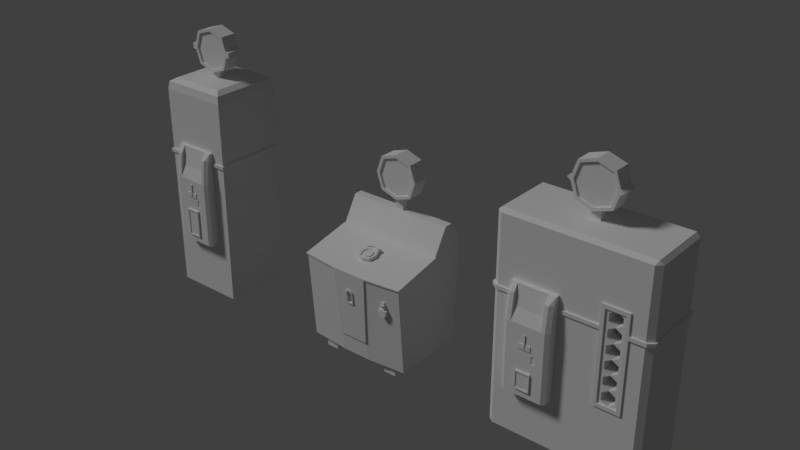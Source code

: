 # Source: Jugg.blend  (saved by Blender 2.77.0; exported with 4.5.12 LTS)
import bpy
from mathutils import Matrix  # noqa: F401  (used for matrix-valued properties, if any)

bpy.ops.wm.read_factory_settings(use_empty=True)
scene = bpy.context.scene
scene.name = 'Scene'

# ---- collections
col_collection_1 = bpy.data.collections.new('Collection 1'); scene.collection.children.link(col_collection_1)

# ---- materials (node trees are filled in below, after node groups)
mat_material = bpy.data.materials.new('Material')
mat_material.alpha_threshold = 0.0
mat_material.roughness = 0.5
mat_material.line_color = (0.0, 0.0, 0.0, 1.0)

# ---- material node trees

# ---- world
world_world = bpy.data.worlds.new('World'); scene.world = world_world
world_world.color = (0.05088, 0.05088, 0.05088)
world_world.use_sun_shadow = False
world_world.sun_shadow_jitter_overblur = 0.0
world_world.cycles.sampling_method = 'MANUAL'

# ---- lights
light_sun_003 = bpy.data.lights.new('Sun.003', 'SUN')
light_sun_003.transmission_factor = 0.0
light_sun_003.angle = 0.1993
light_sun_003.energy = 1.0
light_sun_003.shadow_buffer_clip_start = 0.5
light_sun_003.shadow_soft_size = 0.1
light_sun_003.shadow_cascade_max_distance = 1000.0

# ---- meshes
me_cube_010 = bpy.data.meshes.new('Cube.010')
me_cube_010.from_pydata([(0.7549, 0.4879, 1.173), (0.7549, 0.556, 1.173), (0.8299, 0.4879, 1.173), (0.8299, 0.556, 1.173), (0.8299, 0.556, 1.248), (-0.8451, 0.4879, 1.173), (-0.8451, 0.4879, 1.248), (-0.8451, 0.556, 1.173), (-0.8451, 0.556, 1.248), (-0.7701, 0.4879, 1.173), (-0.7701, 0.556, 1.173), (0.7549, 0.4879, 1.248), (0.7549, 0.556, 1.248), (0.8299, 0.4879, 1.248), (-0.7701, 0.556, 1.248), (-0.7701, 0.4879, 1.248), (0.7549, 0.4879, 1.448), (0.7549, 0.556, 1.448), (0.8299, 0.556, 1.448), (0.8299, 0.4879, 1.448), (-0.8451, 0.4879, 1.448), (-0.8451, 0.556, 1.448), (-0.7701, 0.556, 1.448), (-0.7701, 0.4879, 1.448), (0.7549, 0.4879, 1.523), (0.7549, 0.556, 1.523), (0.8299, 0.556, 1.523), (0.8299, 0.4879, 1.523), (-0.8451, 0.4879, 1.523), (-0.8451, 0.556, 1.523), (-0.7701, 0.556, 1.523), (-0.7701, 0.4879, 1.523), (0.7549, 0.4879, 1.623), (0.7549, 0.556, 1.623), (0.8299, 0.556, 1.665), (0.8299, 0.4879, 1.665), (-0.8451, 0.4879, 1.665), (-0.8451, 0.556, 1.665), (-0.7701, 0.556, 1.623), (-0.7701, 0.4879, 1.623), (0.7549, 0.556, 0.9733), (0.7549, 0.4879, 0.9733), (0.8299, 0.556, 0.9733), (0.8299, 0.4879, 0.9733), (-0.8451, 0.556, 0.9733), (-0.8451, 0.4879, 0.9733), (-0.7701, 0.556, 0.9733), (-0.7701, 0.4879, 0.9733), (0.7549, 0.556, 0.8983), (0.7549, 0.4879, 0.8983), (0.8299, 0.556, 0.8983), (0.8299, 0.4879, 0.8983), (-0.8451, 0.556, 0.8983), (-0.8451, 0.4879, 0.8983), (-0.7701, 0.556, 0.8983), (-0.7701, 0.4879, 0.8983), (0.7549, 0.556, 0.6983), (0.7549, 0.4879, 0.6983), (0.8299, 0.556, 0.6983), (0.8299, 0.4879, 0.6983), (-0.8451, 0.556, 0.6983), (-0.8451, 0.4879, 0.6983), (-0.7701, 0.556, 0.6983), (-0.7701, 0.4879, 0.6983), (0.7549, 0.556, 0.6233), (0.7549, 0.4879, 0.6233), (0.8299, 0.556, 0.6233), (0.8299, 0.4879, 0.6233), (-0.8451, 0.556, 0.6233), (-0.8451, 0.4879, 0.6233), (-0.7701, 0.556, 0.6233), (-0.7701, 0.4879, 0.6233), (0.7549, 0.556, 0.4233), (0.7549, 0.4879, 0.4233), (0.8299, 0.556, 0.4233), (0.8299, 0.4879, 0.4233), (-0.8451, 0.556, 0.4233), (-0.8451, 0.4879, 0.4233), (-0.7701, 0.556, 0.4233), (-0.7701, 0.4879, 0.4233), (0.7549, 0.556, 0.3483), (0.7549, 0.4879, 0.3483), (0.8299, 0.556, 0.3483), (0.8299, 0.4879, 0.3483), (-0.8451, 0.556, 0.3483), (-0.8451, 0.4879, 0.3483), (-0.7701, 0.556, 0.3483), (-0.7701, 0.4879, 0.3483), (0.7643, 0.4879, 0.9639), (-0.7795, 0.4879, 1.239), (-0.8357, 0.4879, 1.514), (-0.7795, 0.4879, 1.514), (0.7643, 0.4879, 1.183), (0.7643, 0.4879, 1.514), (-0.8357, 0.4879, 1.458), (0.8205, 0.4879, 1.514), (-0.007618, 0.4879, 1.673), (-0.007618, 0.556, 1.673), (-0.007618, 0.556, 1.723), (-0.007618, 0.4879, 1.723), (-0.8357, 0.4879, 1.183), (0.8205, 0.4879, 1.183), (0.8205, 0.4879, 1.239), (-0.7795, 0.4879, 1.183), (-0.8357, 0.4879, 1.239), (0.7643, 0.4879, 1.239), (0.8205, 0.4879, 1.458), (-0.7795, 0.4879, 1.458), (0.7643, 0.4879, 1.458), (-0.7701, 0.4879, 0.2458), (-0.7701, 0.556, 0.2458), (-0.8451, 0.556, 0.204), (-0.8451, 0.4879, 0.204), (0.8299, 0.4879, 0.204), (0.8299, 0.556, 0.204), (0.7549, 0.556, 0.2458), (0.7549, 0.4879, 0.2458), (-0.007618, 0.4879, 0.1958), (-0.007618, 0.556, 0.1958), (-0.007618, 0.556, 0.1458), (-0.007618, 0.4879, 0.1458), (0.8205, 0.4879, 0.9639), (-0.8357, 0.4879, 0.9639), (-0.7795, 0.4879, 0.9639), (0.7643, 0.4879, 0.9077), (0.8205, 0.4879, 0.9077), (-0.8357, 0.4879, 0.9077), (-0.7795, 0.4879, 0.9077), (0.7643, 0.4879, 0.6889), (0.8205, 0.4879, 0.6889), (-0.8357, 0.4879, 0.6889), (-0.7795, 0.4879, 0.6889), (0.7643, 0.4879, 0.6327), (0.8205, 0.4879, 0.6327), (-0.8357, 0.4879, 0.6327), (-0.7795, 0.4879, 0.6327), (0.7643, 0.4879, 0.4139), (0.8205, 0.4879, 0.4139), (-0.8357, 0.4879, 0.4139), (-0.7795, 0.4879, 0.4139), (0.7643, 0.4879, 0.3577), (0.8205, 0.4879, 0.3577), (-0.8357, 0.4879, 0.3577), (-0.7795, 0.4879, 0.3577), (-0.8357, 0.4261, 0.6889), (-0.7795, 0.4261, 0.6889), (0.7643, 0.4261, 0.6889), (0.8205, 0.4261, 0.6889), (-0.8357, 0.4261, 0.9077), (-0.8357, 0.4261, 0.9639), (-0.7795, 0.4261, 0.9639), (-0.7795, 0.4261, 0.9077), (0.8205, 0.4261, 0.9077), (0.8205, 0.4261, 0.9639), (0.7643, 0.4261, 1.458), (0.7643, 0.4261, 1.514), (0.7643, 0.4261, 0.9639), (0.7643, 0.4261, 0.9077), (-0.7795, 0.4261, 1.239), (-0.8357, 0.4261, 1.239), (-0.7795, 0.4261, 1.183), (0.8205, 0.4261, 1.239), (0.8205, 0.4261, 1.183), (0.7643, 0.4261, 1.183), (0.7643, 0.4261, 1.239), (0.8205, 0.4261, 1.514), (-0.7795, 0.4261, 1.514), (-0.8357, 0.4261, 1.514), (-0.7795, 0.4261, 1.458), (-0.8357, 0.4261, 1.458), (0.8205, 0.4261, 1.458), (-0.8357, 0.4261, 1.183), (0.7643, 0.4261, 0.6327), (0.8205, 0.4261, 0.6327), (-0.8357, 0.4261, 0.6327), (-0.7795, 0.4261, 0.6327), (0.7643, 0.4261, 0.4139), (0.8205, 0.4261, 0.4139), (-0.8357, 0.4261, 0.4139), (-0.7795, 0.4261, 0.4139), (0.7643, 0.4261, 0.3577), (0.8205, 0.4261, 0.3577), (-0.8357, 0.4261, 0.3577), (-0.7795, 0.4261, 0.3577), (0.02988, 0.4879, 1.448), (0.02988, 0.556, 1.448), (0.02988, 0.556, 1.523), (0.02988, 0.4879, 1.523), (0.02988, 0.556, 0.4233), (0.02988, 0.556, 0.8983), (0.02988, 0.556, 0.3483), (0.02988, 0.556, 0.6983), (0.02988, 0.556, 0.9733), (0.02988, 0.556, 1.248), (0.02988, 0.556, 0.6233), (0.02988, 0.556, 1.173), (0.02988, 0.4879, 0.6233), (0.02988, 0.4879, 1.173), (0.02988, 0.4879, 0.6983), (0.02988, 0.4879, 1.248), (0.02988, 0.4879, 0.8983), (0.02988, 0.4879, 0.3483), (0.02988, 0.4879, 0.4233), (0.02988, 0.4879, 0.9733), (-0.04512, 0.556, 0.4233), (-0.04512, 0.4879, 0.3483), (-0.04512, 0.556, 1.248), (-0.04512, 0.4879, 1.448), (-0.04512, 0.4879, 0.9733), (-0.04512, 0.556, 1.448), (-0.04512, 0.4879, 0.4233), (-0.04512, 0.4879, 0.6233), (-0.04512, 0.556, 0.9733), (-0.04512, 0.4879, 0.6983), (-0.04512, 0.4879, 1.173), (-0.04512, 0.556, 1.173), (-0.04512, 0.556, 0.8983), (-0.04512, 0.4879, 1.523), (-0.04512, 0.556, 0.3483), (-0.04512, 0.556, 0.6233), (-0.04512, 0.4879, 1.248), (-0.04512, 0.556, 1.523), (-0.04512, 0.556, 0.6983), (-0.04512, 0.4879, 0.8983), (-0.04512, 0.4879, 1.671), (0.02988, 0.4879, 1.671), (0.02988, 0.556, 1.671), (-0.04512, 0.556, 1.671), (-0.007619, 0.556, 1.448), (-0.007618, 0.4879, 1.523), (-0.007618, 0.556, 0.8983), (-0.007618, 0.556, 0.6983), (-0.007618, 0.556, 1.173), (-0.007618, 0.4879, 0.6233), (-0.007618, 0.4879, 1.248), (-0.007618, 0.4879, 0.3483), (-0.007618, 0.4879, 0.4233), (-0.007618, 0.556, 0.4233), (-0.007618, 0.556, 1.248), (-0.007618, 0.4879, 1.448), (-0.007618, 0.4879, 0.9733), (-0.007618, 0.556, 0.9733), (-0.007618, 0.4879, 0.6983), (-0.007618, 0.4879, 1.173), (-0.007618, 0.556, 0.3483), (-0.007618, 0.556, 0.6233), (-0.007618, 0.556, 1.523), (-0.007618, 0.4879, 0.8983), (0.02988, 0.4879, 0.1964), (0.02988, 0.556, 0.1964), (-0.04512, 0.556, 0.1964), (-0.04512, 0.4879, 0.1964), (0.4299, 0.556, 1.448), (0.4299, 0.4879, 1.523), (0.4299, 0.4879, 1.448), (0.4299, 0.556, 1.523), (0.4299, 0.556, 0.6233), (0.4299, 0.556, 0.4233), (0.4299, 0.556, 0.6983), (0.4299, 0.4879, 0.9733), (0.4299, 0.4879, 1.173), (0.4299, 0.556, 0.8983), (0.4299, 0.4879, 0.6983), (0.4299, 0.556, 0.3483), (0.4299, 0.4879, 0.4233), (0.4299, 0.4879, 1.248), (0.4299, 0.4879, 0.3483), (0.4299, 0.4879, 0.8983), (0.4299, 0.556, 0.9733), (0.4299, 0.4879, 0.6233), (0.4299, 0.556, 1.173), (0.4299, 0.556, 1.248), (0.3549, 0.4879, 1.448), (0.3549, 0.556, 1.523), (0.3549, 0.556, 1.448), (0.3549, 0.4879, 1.523), (0.3549, 0.556, 1.173), (0.3549, 0.4879, 0.4233), (0.3549, 0.556, 0.6983), (0.3549, 0.556, 0.6233), (0.3549, 0.556, 0.4233), (0.3549, 0.4879, 1.248), (0.3549, 0.4879, 1.173), (0.3549, 0.4879, 0.9733), (0.3549, 0.4879, 0.3483), (0.3549, 0.4879, 0.6983), (0.3549, 0.556, 0.3483), (0.3549, 0.556, 0.8983), (0.3549, 0.4879, 0.8983), (0.3549, 0.556, 0.9733), (0.3549, 0.4879, 0.6233), (0.3549, 0.556, 1.248), (-0.3701, 0.4879, 1.448), (-0.3701, 0.556, 1.523), (-0.3701, 0.556, 1.448), (-0.3701, 0.4879, 1.523), (-0.3701, 0.556, 0.6233), (-0.3701, 0.4879, 0.8983), (-0.3701, 0.556, 1.173), (-0.3701, 0.556, 0.6983), (-0.3701, 0.556, 0.8983), (-0.3701, 0.4879, 0.4233), (-0.3701, 0.556, 0.4233), (-0.3701, 0.4879, 0.9733), (-0.3701, 0.556, 1.248), (-0.3701, 0.4879, 0.6233), (-0.3701, 0.4879, 0.3483), (-0.3701, 0.556, 0.9733), (-0.3701, 0.4879, 0.6983), (-0.3701, 0.4879, 1.173), (-0.3701, 0.556, 0.3483), (-0.3701, 0.4879, 1.248), (-0.4451, 0.4879, 1.448), (-0.4451, 0.556, 1.523), (-0.4451, 0.556, 1.448), (-0.4451, 0.4879, 1.523), (-0.4451, 0.556, 0.6233), (-0.4451, 0.4879, 0.8983), (-0.4451, 0.556, 1.173), (-0.4451, 0.4879, 1.248), (-0.4451, 0.4879, 0.6233), (-0.4451, 0.556, 0.6983), (-0.4451, 0.4879, 0.3483), (-0.4451, 0.556, 0.8983), (-0.4451, 0.556, 1.248), (-0.4451, 0.556, 0.4233), (-0.4451, 0.4879, 0.9733), (-0.4451, 0.556, 0.9733), (-0.4451, 0.4879, 0.4233), (-0.4451, 0.4879, 0.6983), (-0.4451, 0.4879, 1.173), (-0.4451, 0.556, 0.3483), (-0.2652, -0.1145, 3.284), (0.2695, -0.1145, 3.284), (0.002121, -0.1145, 2.979), (0.002121, -0.1145, 3.589), (0.002121, 0.1145, 3.549), (-0.2291, -0.1145, 3.513), (-0.2652, 0.1145, 3.284), (-0.2291, -0.1145, 3.055), (0.002121, 0.1145, 3.589), (0.2695, 0.1145, 3.284), (0.002121, 0.1145, 2.979), (0.2334, -0.1145, 3.513), (0.002121, -0.1145, 3.549), (0.2334, -0.1145, 3.055), (-0.2652, 0.1145, 3.284), (-0.2652, -0.1145, 3.284), (-0.1984, -0.1145, 3.086), (-0.2291, 0.1145, 3.055), (-0.2291, 0.1145, 3.513), (0.002121, -0.1145, 3.02), (-0.1984, -0.1145, 3.483), (0.2334, 0.1145, 3.055), (0.2334, 0.1145, 3.513), (0.002121, 0.1145, 3.02), (0.2026, -0.1145, 3.483), (0.2026, -0.1145, 3.086), (-0.1984, 0.1145, 3.086), (-0.1984, 0.1145, 3.483), (0.2026, 0.1145, 3.086), (0.2026, 0.1145, 3.483), (0.002121, 0.08871, 3.549), (0.002121, -0.08871, 3.549), (-0.2652, 0.08871, 3.284), (0.2695, -0.08871, 3.284), (-0.2652, -0.08871, 3.284), (-0.1984, -0.08871, 3.086), (0.002121, -0.08871, 3.02), (-0.1984, -0.08871, 3.483), (0.2695, 0.08871, 3.284), (0.002121, 0.08871, 3.02), (0.2026, -0.08871, 3.483), (0.2026, -0.08871, 3.086), (-0.1984, 0.08871, 3.086), (-0.1984, 0.08871, 3.483), (0.2026, 0.08871, 3.086), (0.2026, 0.08871, 3.483), (-0.05788, -0.04, 2.831), (-0.05788, -0.04, 3.031), (-0.05788, 0.04, 2.831), (-0.05788, 0.04, 3.031), (0.06212, -0.04, 2.831), (0.06212, -0.04, 3.031), (0.06212, 0.04, 2.831), (0.06212, 0.04, 3.031), (0.2975, -0.1145, 3.245), (0.2965, -0.1145, 3.325), (0.2974, 0.1145, 3.245), (0.2965, 0.1145, 3.325), (0.3505, -0.1145, 3.285), (0.3505, 0.1145, 3.285), (-0.2933, 0.1145, 3.245), (-0.2923, 0.1145, 3.325), (-0.2931, -0.1145, 3.245), (-0.2923, -0.1145, 3.325), (-0.3462, 0.1145, 3.285), (-0.3462, -0.1145, 3.285), (-0.7262, -0.5828, 0.6846), (-0.7262, -0.5453, 1.959), (-0.7262, -0.2941, 0.6846), (-0.7262, -0.2941, 1.959), (-0.1262, -0.5828, 0.6846), (-0.1262, -0.5453, 1.959), (-0.1262, -0.2941, 0.6846), (-0.1262, -0.2941, 1.959), (-0.7262, -0.5087, 2.059), (-0.7262, -0.2941, 2.059), (-0.1262, -0.2941, 2.059), (-0.1262, -0.5087, 2.059), (-0.1762, -0.2941, 0.6846), (-0.1762, -0.5791, 1.959), (-0.1762, -0.6166, 0.6846), (-0.1762, -0.2941, 2.059), (-0.1762, -0.5087, 2.059), (-0.6762, -0.2941, 0.6846), (-0.6762, -0.5791, 1.959), (-0.6762, -0.5087, 2.059), (-0.6762, -0.6166, 0.6846), (-0.6762, -0.2941, 2.059), (-0.7262, -0.5828, 1.621), (-0.7262, -0.2941, 1.621), (-0.1262, -0.2941, 1.621), (-0.1262, -0.5828, 1.621), (-0.1762, -0.6166, 1.621), (-0.6762, -0.6166, 1.621), (-0.7262, -0.2941, 1.59), (-0.1262, -0.2941, 1.59), (-0.1262, -0.5828, 1.59), (-0.1762, -0.6166, 1.59), (-0.6762, -0.6166, 1.59), (-0.7262, -0.5828, 1.59), (-0.6262, -0.6166, 0.6846), (-0.6262, -0.2941, 2.059), (-0.6262, -0.2941, 0.6846), (-0.6262, -0.5791, 1.959), (-0.6262, -0.5087, 2.059), (-0.6262, -0.6166, 1.621), (-0.6262, -0.6166, 1.59), (-0.2262, -0.6166, 0.6846), (-0.2262, -0.2941, 2.059), (-0.2262, -0.6166, 1.621), (-0.2262, -0.6166, 1.59), (-0.2262, -0.2941, 0.6846), (-0.2262, -0.5791, 1.959), (-0.2262, -0.5087, 2.059), (-0.6262, -0.5562, 1.788), (-0.2262, -0.5562, 1.788), (-0.6262, -0.5964, 1.803), (-0.2262, -0.5962, 1.805), (-0.7262, -0.5641, 1.79), (-0.7262, -0.2941, 1.79), (-0.6762, -0.5978, 1.79), (-0.1262, -0.2941, 1.79), (-0.1262, -0.5641, 1.79), (-0.1762, -0.5978, 1.79), (-0.5262, -0.6404, 0.7772), (-0.5262, -0.6404, 1.027), (-0.5262, -0.588, 0.7772), (-0.5262, -0.588, 1.027), (-0.3262, -0.6404, 0.7772), (-0.3262, -0.6404, 1.027), (-0.3262, -0.588, 0.7772), (-0.3262, -0.588, 1.027), (-0.5104, -0.6404, 0.7973), (-0.5104, -0.6404, 1.007), (-0.3418, -0.6404, 1.007), (-0.3418, -0.6404, 0.7973), (-0.5104, -0.6298, 0.7973), (-0.5104, -0.6298, 1.007), (-0.3418, -0.6298, 1.007), (-0.3418, -0.6298, 0.7973), (-0.5062, -0.6281, 1.319), (-0.5062, -0.6281, 1.388), (-0.5062, -0.6143, 1.319), (-0.5062, -0.6143, 1.388), (-0.3462, -0.6281, 1.319), (-0.3462, -0.6281, 1.388), (-0.3462, -0.6143, 1.319), (-0.3462, -0.6143, 1.388), (-0.436, -0.6143, 1.388), (-0.4164, -0.6143, 1.388), (-0.4262, -0.6143, 1.319), (-0.4164, -0.6281, 1.388), (-0.436, -0.6281, 1.388), (-0.4262, -0.6281, 1.319), (-0.436, -0.6143, 1.512), (-0.4164, -0.6143, 1.512), (-0.4164, -0.6318, 1.512), (-0.436, -0.6318, 1.512), (-0.4164, -0.6356, 1.388), (-0.436, -0.6356, 1.388), (-0.4262, -0.6356, 1.319), (-0.2749, -0.6166, 1.253), (-0.3343, -0.6166, 1.253), (-0.3343, -0.6166, 1.164), (-0.2749, -0.6166, 1.164), (-0.2749, -0.6088, 1.253), (-0.3343, -0.6088, 1.253), (-0.3343, -0.6088, 1.164), (-0.2749, -0.6088, 1.164), (-0.4262, -0.5562, 1.788), (-0.4262, -0.5087, 2.059), (-0.4262, -0.2941, 2.059), (-0.4262, -0.6166, 1.621), (-0.4262, -0.6166, 1.59), (-0.2947, -0.6166, 1.269), (-0.3145, -0.6166, 1.269), (-0.2947, -0.6088, 1.269), (-0.3145, -0.6088, 1.269), (0.4308, -0.45, 0.9252), (0.699, -0.45, 0.9252), (0.567, -0.45, 1.125), (0.6536, -0.1577, 1.075), (0.6536, -0.45, 1.075), (0.6536, -0.1577, 0.9752), (0.6536, -0.45, 0.9752), (0.567, -0.1577, 0.9252), (0.567, -0.45, 0.9252), (0.4804, -0.1577, 0.9752), (0.4804, -0.45, 0.9752), (0.4804, -0.1577, 1.075), (0.4804, -0.45, 1.075), (0.699, -0.45, 1.025), (0.4308, -0.45, 1.125), (0.4308, -0.45, 1.325), (0.699, -0.45, 1.125), (0.567, -0.1577, 1.325), (0.6536, -0.1577, 1.275), (0.6536, -0.45, 1.275), (0.6536, -0.1577, 1.175), (0.6536, -0.45, 1.175), (0.567, -0.1577, 1.125), (0.4804, -0.1577, 1.175), (0.4804, -0.45, 1.175), (0.4804, -0.1577, 1.275), (0.4804, -0.45, 1.275), (0.699, -0.45, 1.225), (0.699, -0.45, 1.325), (0.699, -0.45, 1.525), (0.567, -0.45, 1.525), (0.6536, -0.1577, 1.475), (0.6536, -0.45, 1.475), (0.6536, -0.1577, 1.375), (0.6536, -0.45, 1.375), (0.567, -0.45, 1.325), (0.4804, -0.1577, 1.375), (0.4804, -0.45, 1.375), (0.4804, -0.1577, 1.475), (0.4804, -0.45, 1.475), (0.699, -0.45, 1.425), (0.4308, -0.45, 1.525), (0.4308, -0.45, 1.725), (0.567, -0.45, 1.725), (0.6536, -0.1577, 1.675), (0.6536, -0.45, 1.675), (0.6536, -0.1577, 1.575), (0.6536, -0.45, 1.575), (0.567, -0.1577, 1.525), (0.4804, -0.1577, 1.575), (0.4804, -0.45, 1.575), (0.4804, -0.1577, 1.675), (0.4804, -0.45, 1.675), (0.699, -0.45, 1.625), (0.699, -0.45, 1.725), (0.6536, -0.1577, 1.875), (0.6536, -0.45, 1.875), (0.6536, -0.1577, 1.775), (0.6536, -0.45, 1.775), (0.567, -0.1577, 1.725), (0.4804, -0.1577, 1.775), (0.4804, -0.45, 1.775), (0.4804, -0.1577, 1.875), (0.4804, -0.45, 1.875), (0.699, -0.45, 1.825), (0.4308, -0.45, 1.925), (0.4308, -0.45, 2.125), (0.699, -0.45, 1.925), (0.699, -0.45, 2.125), (0.567, -0.1577, 2.125), (0.567, -0.45, 2.125), (0.6536, -0.1577, 2.075), (0.6536, -0.45, 2.075), (0.6536, -0.1577, 1.975), (0.6536, -0.45, 1.975), (0.567, -0.1577, 1.925), (0.567, -0.45, 1.925), (0.4804, -0.1577, 1.975), (0.4804, -0.45, 1.975), (0.4804, -0.1577, 2.075), (0.4804, -0.45, 2.075), (0.699, -0.45, 2.025), (-1.0, 0.39, 2.8), (-1.0, 0.39, 0.0), (1.0, 0.39, 2.8), (1.0, 0.39, 0.0), (-1.0, -0.39, 0.0), (1.0, -0.39, 2.8), (-1.0, -0.39, 2.8), (1.0, -0.39, 0.0), (0.9263, 0.45, 2.8), (0.9263, 0.45, 0.0), (0.9263, -0.45, 2.8), (0.9263, -0.45, 0.0), (0.95, 0.4, 2.85), (0.95, -0.4, 2.85), (-0.9263, 0.45, 0.0), (-0.9263, -0.45, 2.8), (-0.95, 0.4, 2.85), (-0.95, -0.4, 2.85), (-0.9263, 0.45, 2.8), (-0.9263, -0.45, 0.0), (1.0, 0.39, 1.85), (-1.0, 0.39, 1.85), (-1.0, -0.39, 1.85), (1.0, -0.39, 1.85), (0.9263, -0.45, 1.85), (0.9263, 0.45, 1.85), (-0.9263, 0.45, 1.85), (-0.9263, -0.45, 1.85), (1.0, 0.39, 1.898), (-1.0, 0.39, 1.898), (-1.0, -0.39, 1.898), (1.0, -0.39, 1.898), (0.9263, -0.45, 1.898), (0.9263, 0.45, 1.898), (-0.9263, 0.45, 1.898), (-0.9263, -0.45, 1.898), (1.025, 0.4095, 1.898), (1.025, 0.4095, 1.85), (-1.026, 0.4095, 1.898), (-1.026, 0.4095, 1.85), (-1.026, -0.4095, 1.898), (-1.026, -0.4095, 1.85), (1.025, -0.4095, 1.898), (1.025, -0.4095, 1.85), (0.9486, -0.4725, 1.898), (0.9486, -0.4725, 1.85), (0.9486, 0.4725, 1.898), (0.9486, 0.4725, 1.85), (-0.9431, 0.4725, 1.898), (-0.9431, 0.4725, 1.85), (-0.9431, -0.4725, 1.898), (-0.9431, -0.4725, 1.85), (0.6887, -0.45, 0.0), (0.6887, 0.4725, 1.898), (0.6887, 0.45, 1.898), (0.6887, -0.4725, 2.125), (0.6887, 0.45, 0.0), (0.6887, -0.45, 2.8), (0.6887, 0.45, 2.8), (0.6887, 0.4, 2.85), (0.6887, 0.45, 1.85), (0.6887, -0.4, 2.85), (0.6887, 0.4725, 1.85), (0.4387, 0.4725, 1.898), (0.4387, 0.45, 1.898), (0.4387, -0.45, 0.0), (0.4387, 0.45, 0.0), (0.4387, 0.45, 2.8), (0.4387, -0.45, 2.8), (0.4387, -0.4725, 2.125), (0.4387, 0.4, 2.85), (0.4387, 0.45, 1.85), (0.4387, -0.4, 2.85), (0.4387, 0.4725, 1.85), (0.3887, 0.45, 0.0), (0.3887, -0.45, 2.8), (0.3769, 0.4, 2.85), (0.3888, -0.4, 2.85), (0.3887, 0.45, 1.85), (0.3887, 0.45, 1.898), (0.3803, 0.4725, 1.85), (0.3803, 0.4725, 1.898), (0.3887, -0.45, 1.85), (0.3887, -0.45, 0.0), (0.3887, 0.45, 2.8), (0.3888, -0.4725, 1.85), (0.3888, -0.4725, 1.898), (0.3887, -0.45, 1.898), (0.7387, 0.45, 2.8), (0.7387, -0.45, 0.0), (0.7387, -0.45, 1.85), (0.7387, -0.45, 1.898), (0.7387, -0.4725, 1.85), (0.7387, -0.4725, 1.898), (0.7499, 0.4725, 1.898), (0.7387, 0.45, 1.898), (0.7387, 0.45, 0.0), (0.7387, -0.45, 2.8), (0.7506, 0.4, 2.85), (0.7387, 0.45, 1.85), (0.7387, -0.4, 2.85), (0.7499, 0.4725, 1.85), (1.0, 0.39, 0.925), (-1.0, 0.39, 0.925), (-1.0, -0.39, 0.925), (1.0, -0.39, 0.925), (0.9263, -0.45, 0.925), (0.9263, 0.45, 0.925), (-0.9263, 0.45, 0.925), (-0.9263, -0.45, 0.925), (0.6887, 0.45, 0.925), (0.4387, 0.45, 0.925), (0.3887, -0.45, 0.925), (0.3887, 0.45, 0.925), (0.7387, 0.45, 0.925), (0.7387, -0.45, 0.925), (1.0, 0.39, 0.875), (-1.0, 0.39, 0.875), (-1.0, -0.39, 0.875), (1.0, -0.39, 0.875), (0.9263, -0.45, 0.875), (0.9263, 0.45, 0.875), (-0.9263, 0.45, 0.875), (-0.9263, -0.45, 0.875), (0.3887, -0.45, 0.875), (0.3887, 0.45, 0.875), (0.7387, 0.45, 0.875), (0.7387, -0.45, 0.875), (0.6887, -0.45, 0.875), (0.6887, 0.45, 0.875), (0.4387, -0.45, 0.875), (0.4387, 0.45, 0.875), (1.0, 0.39, 2.125), (-1.0, 0.39, 2.125), (-1.0, -0.39, 2.125), (1.0, -0.39, 2.125), (0.9263, -0.45, 2.125), (0.9263, 0.45, 2.125), (-0.9263, 0.45, 2.125), (-0.9263, -0.45, 2.125), (0.6887, 0.45, 2.125), (0.4387, 0.45, 2.125), (0.3887, -0.45, 2.125), (0.3887, 0.45, 2.125), (0.7387, 0.45, 2.125), (0.7387, -0.45, 2.125), (0.6887, 0.45, 2.175), (0.6887, -0.45, 2.175), (0.4387, 0.45, 2.175), (0.4387, -0.45, 2.175), (1.0, 0.39, 2.175), (-1.0, 0.39, 2.175), (-1.0, -0.39, 2.175), (1.0, -0.39, 2.175), (0.9263, -0.45, 2.175), (0.9263, 0.45, 2.175), (-0.9263, 0.45, 2.175), (-0.9263, -0.45, 2.175), (0.3887, -0.45, 2.175), (0.3887, 0.45, 2.175), (0.7387, 0.45, 2.175), (0.7387, -0.45, 2.175), (0.6887, -0.4725, 0.875), (0.6887, -0.4725, 0.925), (0.4387, -0.4725, 0.875), (0.4387, -0.4725, 0.925), (0.3887, -0.4725, 0.925), (0.7387, -0.4725, 0.925), (0.3887, -0.4725, 0.875), (0.7387, -0.4725, 0.875), (0.3887, -0.4725, 2.175), (0.3887, -0.4725, 2.125), (0.7387, -0.4725, 2.175), (0.7387, -0.4725, 2.125), (0.6887, -0.4725, 2.175), (0.4387, -0.4725, 2.175), (0.6887, -0.1225, 2.125), (0.4387, -0.1225, 2.125), (0.6887, -0.1225, 0.925), (0.4387, -0.1225, 0.925)], [], [(41, 259, 267, 49), (12, 4, 3, 1), (4, 13, 2, 3), (73, 81, 140, 136), (3, 2, 43, 42), (6, 8, 7, 5), (8, 14, 10, 7), (49, 267, 261, 48), (15, 6, 104, 89), (7, 10, 46, 44), (14, 8, 21, 22), (6, 15, 23, 20), (239, 229, 217, 207), (19, 18, 26, 27), (11, 13, 19, 16), (4, 12, 17, 18), (15, 14, 22, 23), (8, 6, 20, 21), (13, 4, 18, 19), (12, 11, 16, 17), (29, 28, 36, 37), (31, 30, 38, 39), (28, 20, 94, 90), (22, 21, 29, 30), (9, 15, 89, 103), (18, 17, 25, 26), (11, 265, 260, 0), (21, 20, 28, 29), (38, 37, 98, 97), (36, 39, 96, 99), (27, 26, 34, 35), (25, 24, 32, 33), (28, 31, 39, 36), (30, 29, 37, 38), (24, 27, 35, 32), (26, 25, 33, 34), (40, 42, 50, 48), (71, 63, 131, 135), (10, 9, 47, 46), (5, 7, 44, 45), (2, 0, 41, 43), (1, 3, 42, 40), (9, 5, 45, 47), (0, 1, 40, 41), (52, 54, 62, 60), (55, 53, 61, 63), (1, 270, 271, 12), (45, 44, 52, 53), (42, 43, 51, 50), (0, 260, 270, 1), (59, 57, 128, 129), (44, 46, 54, 52), (58, 59, 67, 66), (61, 60, 68, 69), (51, 49, 57, 59), (48, 50, 58, 56), (54, 55, 63, 62), (53, 52, 60, 61), (50, 51, 59, 58), (49, 48, 56, 57), (69, 68, 76, 77), (70, 71, 79, 78), (12, 271, 265, 11), (23, 31, 91, 107), (60, 62, 70, 68), (13, 11, 105, 102), (56, 58, 66, 64), (228, 209, 221, 246), (57, 65, 132, 128), (76, 78, 86, 84), (66, 67, 75, 74), (65, 64, 72, 73), (71, 69, 77, 79), (68, 70, 78, 76), (67, 65, 73, 75), (64, 66, 74, 72), (124, 125, 152, 157), (91, 90, 167, 166), (72, 74, 82, 80), (187, 186, 226, 225), (77, 76, 84, 85), (74, 75, 83, 82), (230, 231, 222, 216), (47, 45, 122, 123), (130, 134, 174, 144), (126, 127, 151, 148), (134, 135, 175, 174), (88, 124, 157, 156), (132, 133, 173, 172), (138, 142, 182, 178), (40, 268, 259, 41), (48, 261, 268, 40), (57, 262, 269, 65), (64, 256, 258, 56), (56, 258, 262, 57), (65, 269, 256, 64), (72, 257, 264, 73), (73, 264, 266, 81), (78, 325, 331, 86), (81, 266, 263, 80), (32, 35, 99, 96), (34, 33, 97, 98), (39, 38, 97, 96), (37, 36, 99, 98), (35, 34, 98, 99), (33, 32, 96, 97), (82, 83, 113, 114), (104, 100, 171, 159), (81, 80, 115, 116), (115, 114, 119, 118), (113, 116, 117, 120), (85, 84, 111, 112), (86, 87, 109, 110), (83, 81, 116, 113), (80, 82, 114, 115), (87, 85, 112, 109), (84, 86, 110, 111), (109, 112, 120, 117), (111, 110, 118, 119), (116, 115, 118, 117), (114, 113, 120, 119), (112, 111, 119, 120), (110, 109, 117, 118), (93, 108, 154, 155), (53, 55, 127, 126), (83, 75, 137, 141), (41, 49, 124, 88), (65, 67, 133, 132), (51, 43, 121, 125), (63, 61, 130, 131), (0, 2, 101, 92), (27, 24, 93, 95), (16, 19, 106, 108), (75, 73, 136, 137), (6, 5, 100, 104), (87, 79, 139, 143), (77, 85, 142, 138), (55, 47, 123, 127), (69, 71, 135, 134), (11, 0, 92, 105), (81, 83, 141, 140), (43, 41, 88, 121), (31, 28, 90, 91), (61, 69, 134, 130), (20, 23, 107, 94), (79, 77, 138, 139), (45, 53, 126, 122), (67, 59, 129, 133), (19, 27, 95, 106), (2, 13, 102, 101), (49, 51, 125, 124), (5, 9, 103, 100), (24, 16, 108, 93), (85, 87, 143, 142), (133, 129, 147, 173), (123, 122, 149, 150), (128, 132, 172, 146), (92, 101, 162, 163), (121, 88, 156, 153), (135, 131, 145, 175), (107, 91, 166, 168), (89, 104, 159, 158), (137, 136, 176, 177), (103, 89, 158, 160), (139, 138, 178, 179), (94, 107, 168, 169), (101, 102, 161, 162), (102, 105, 164, 161), (131, 130, 144, 145), (140, 141, 181, 180), (106, 95, 165, 170), (105, 92, 163, 164), (129, 128, 146, 147), (142, 143, 183, 182), (90, 94, 169, 167), (95, 93, 155, 165), (122, 126, 148, 149), (136, 140, 180, 176), (100, 103, 160, 171), (127, 123, 150, 151), (141, 137, 177, 181), (108, 106, 170, 154), (125, 121, 153, 152), (143, 139, 179, 183), (272, 184, 185, 274), (273, 186, 187, 275), (274, 185, 186, 273), (272, 275, 187, 184), (240, 243, 214, 208), (238, 232, 215, 206), (241, 230, 216, 212), (190, 188, 280, 286), (231, 245, 219, 222), (243, 234, 220, 214), (216, 222, 213, 223), (247, 240, 208, 223), (235, 236, 210, 205), (200, 198, 191, 189), (242, 247, 223, 213), (244, 190, 249, 118), (237, 245, 194, 188), (219, 204, 210, 211), (233, 242, 213, 211), (196, 202, 188, 194), (233, 236, 202, 196), (313, 314, 22, 30), (212, 216, 300, 307), (222, 219, 296, 299), (216, 223, 297, 300), (205, 210, 301, 306), (219, 211, 305, 296), (215, 214, 309, 298), (211, 213, 308, 305), (210, 204, 302, 301), (315, 313, 30, 31), (206, 215, 298, 304), (214, 220, 311, 309), (223, 208, 303, 297), (220, 206, 304, 311), (218, 205, 306, 310), (314, 312, 23, 22), (213, 222, 299, 308), (312, 315, 31, 23), (208, 212, 307, 303), (244, 237, 188, 190), (234, 239, 207, 220), (184, 199, 193, 185), (220, 207, 209, 206), (228, 238, 206, 209), (197, 203, 192, 195), (215, 212, 208, 214), (232, 241, 212, 215), (186, 246, 97, 226), (229, 187, 225, 96), (221, 217, 224, 227), (246, 221, 227, 97), (217, 229, 96, 224), (195, 192, 241, 232), (185, 193, 238, 228), (199, 184, 239, 234), (218, 204, 237, 244), (211, 210, 236, 233), (196, 198, 242, 233), (204, 219, 245, 237), (235, 205, 251, 117), (198, 200, 247, 242), (201, 202, 236, 235), (200, 203, 240, 247), (197, 199, 234, 243), (191, 194, 245, 231), (192, 189, 230, 241), (193, 195, 232, 238), (203, 197, 243, 240), (189, 191, 231, 230), (185, 228, 246, 186), (184, 187, 229, 239), (201, 235, 117, 248), (190, 201, 248, 249), (218, 244, 118, 250), (205, 218, 250, 251), (16, 24, 253, 254), (17, 252, 255, 25), (25, 255, 253, 24), (16, 254, 252, 17), (269, 262, 285, 290), (260, 265, 281, 282), (271, 270, 276, 291), (268, 261, 287, 289), (258, 256, 279, 278), (266, 264, 277, 284), (267, 259, 283, 288), (263, 257, 72, 80), (254, 253, 275, 272), (252, 274, 273, 255), (207, 217, 295, 292), (279, 290, 196, 194), (286, 284, 201, 190), (288, 283, 203, 200), (276, 282, 197, 195), (289, 287, 189, 192), (283, 289, 192, 203), (285, 278, 191, 198), (282, 281, 199, 197), (291, 276, 195, 193), (278, 279, 194, 191), (284, 277, 202, 201), (281, 291, 193, 199), (290, 285, 198, 196), (277, 280, 188, 202), (287, 288, 200, 189), (286, 280, 257, 263), (209, 207, 292, 294), (217, 221, 293, 295), (221, 209, 294, 293), (292, 295, 315, 312), (299, 296, 316, 321), (306, 301, 328, 322), (310, 302, 204, 218), (297, 303, 326, 317), (303, 309, 330, 326), (317, 329, 308, 297), (304, 298, 318, 324), (307, 300, 323, 327), (301, 305, 320, 328), (264, 269, 290, 277), (305, 308, 329, 320), (309, 311, 319, 330), (262, 267, 288, 285), (282, 283, 259, 260), (265, 254, 272, 281), (293, 294, 314, 313), (317, 326, 47, 55), (329, 321, 62, 63), (324, 318, 10, 14), (323, 317, 55, 54), (320, 329, 63, 71), (331, 325, 302, 310), (319, 324, 14, 15), (321, 316, 70, 62), (318, 330, 9, 10), (331, 322, 87, 86), (326, 327, 46, 47), (327, 323, 54, 46), (316, 320, 71, 70), (330, 319, 15, 9), (322, 328, 79, 87), (328, 325, 78, 79), (311, 292, 312, 319), (296, 302, 325, 316), (321, 323, 300, 299), (298, 307, 327, 318), (294, 304, 324, 314), (252, 271, 291, 274), (270, 268, 289, 276), (278, 287, 261, 258), (256, 257, 280, 279), (279, 280, 277, 290), (257, 256, 269, 264), (258, 261, 267, 262), (285, 288, 287, 278), (276, 289, 283, 282), (259, 268, 270, 260), (265, 271, 252, 254), (272, 274, 291, 281), (311, 304, 294, 292), (303, 307, 298, 309), (308, 299, 300, 297), (301, 302, 296, 305), (320, 316, 325, 328), (317, 323, 321, 329), (330, 318, 327, 326), (312, 314, 324, 319), (255, 273, 275, 253), (293, 313, 315, 295), (266, 284, 286, 263), (306, 322, 331, 310), (340, 354, 361, 336), (342, 349, 358, 355), (350, 340, 336, 359), (339, 334, 351, 348), (335, 337, 352, 344), (334, 339, 349, 342), (334, 342, 353, 345), (337, 395, 347, 352), (335, 343, 354, 340), (335, 340, 350, 337), (334, 345, 357, 351), (354, 389, 341, 361), (333, 387, 343, 356), (343, 335, 344, 356), (341, 388, 353, 360), (353, 342, 355, 360), (345, 386, 333, 357), (349, 392, 346, 358), (344, 352, 369, 363), (358, 346, 364, 374), (348, 351, 368, 367), (360, 355, 371, 376), (341, 360, 376, 370), (333, 356, 372, 365), (357, 333, 365, 373), (336, 361, 377, 362), (356, 344, 363, 372), (361, 341, 370, 377), (359, 336, 362, 375), (347, 348, 367, 366), (355, 358, 374, 371), (346, 359, 375, 364), (351, 357, 373, 368), (352, 347, 366, 369), (368, 373, 365, 372, 363, 369, 366, 367), (374, 364, 375, 362, 377, 370, 376, 371), (379, 381, 380, 378), (381, 385, 384, 380), (385, 383, 382, 384), (383, 379, 378, 382), (396, 393, 338), (390, 387, 333), (390, 391, 389, 387), (387, 389, 354, 343), (386, 388, 391, 390), (341, 391, 388), (386, 345, 353, 388), (396, 397, 395, 393), (390, 333, 386), (391, 341, 389), (332, 397, 394), (396, 338, 392), (397, 332, 395), (346, 393, 350, 359), (393, 395, 337, 350), (347, 394, 339, 348), (394, 392, 349, 339), (392, 394, 397, 396), (431, 426, 400, 398), (417, 419, 407, 406), (427, 428, 402, 404), (430, 431, 398, 418), (412, 410, 404, 402), (401, 399, 406, 407), (411, 403, 409, 414), (403, 405, 408, 409), (444, 411, 414, 445), (439, 443, 410, 412), (428, 429, 412, 402), (409, 408, 413, 414), (398, 400, 415, 418), (399, 416, 417, 406), (438, 430, 418, 432), (436, 433, 419, 417), (435, 416, 452, 448), (454, 455, 424, 423), (452, 450, 420, 425), (453, 454, 423, 422), (450, 451, 421, 420), (437, 425, 430, 438), (423, 424, 429, 428), (425, 420, 431, 430), (422, 423, 428, 427), (420, 421, 426, 431), (504, 437, 438, 505), (502, 503, 433, 436), (442, 493, 496, 495, 438, 432, 439), (418, 415, 434, 432), (416, 435, 436, 417), (429, 442, 439, 412), (414, 413, 440, 445), (411, 444, 449, 455), (424, 441, 442, 429), (432, 434, 443, 439), (502, 436, 446, 501), (501, 504, 441, 447), (437, 446, 448), (444, 445, 447, 449), (399, 401, 451, 450), (448, 446, 436, 435), (449, 447, 441), (416, 399, 450, 452), (405, 403, 454, 453), (403, 411, 455, 454), (457, 459, 458, 456), (448, 452, 425, 437), (455, 449, 441, 424), (464, 467, 471, 468), (463, 461, 460, 462), (457, 456, 464, 465), (456, 458, 462, 460), (461, 463, 459, 457), (456, 460, 467, 464), (461, 457, 465, 466), (460, 461, 466, 467), (470, 469, 468, 471), (467, 466, 470, 471), (466, 465, 469, 470), (465, 464, 468, 469), (473, 475, 474, 472), (477, 479, 481, 483), (479, 477, 476, 478), (484, 473, 472, 485), (485, 482, 478, 476), (484, 480, 475, 473), (472, 474, 482, 485), (477, 483, 485, 476), (483, 488, 490), (488, 487, 486, 489), (483, 481, 487, 488), (480, 484, 489, 486), (491, 490, 488, 489), (490, 491, 492), (485, 483, 490, 492), (489, 484, 491), (484, 485, 492, 491), (505, 506, 493, 442), (438, 495, 494), (500, 497, 508), (507, 494, 498, 509), (496, 493, 497, 500), (494, 495, 499, 498), (495, 496, 500, 499), (493, 506, 508, 497), (506, 507, 509, 508), (499, 509, 498), (499, 500, 508, 509), (438, 494, 507, 505), (505, 507, 506), (446, 437, 504, 501), (445, 502, 501, 447), (445, 440, 503, 502), (441, 504, 505, 442), (530, 532, 512, 531), (528, 530, 531, 529), (512, 534, 524), (535, 527, 545, 536), (532, 513, 514, 512), (513, 515, 516, 514), (515, 517, 518, 516), (517, 519, 520, 518), (519, 521, 522, 520), (521, 532, 512, 522), (533, 535, 536, 534), (532, 533, 534, 512), (527, 528, 529, 545), (518, 520, 510), (514, 516, 523, 526), (512, 514, 526), (522, 512, 524), (516, 518, 511), (511, 523, 516), (524, 510, 520, 522), (529, 531, 537, 538), (545, 529, 538), (536, 545, 525), (531, 512, 526), (526, 537, 531), (525, 524, 534, 536), (556, 558, 540, 557), (554, 556, 557, 555), (540, 560, 551), (561, 569, 553, 562), (558, 541, 542, 540), (541, 543, 544, 542), (543, 527, 545, 544), (527, 546, 547, 545), (546, 548, 549, 547), (548, 558, 540, 549), (559, 561, 562, 560), (558, 559, 560, 540), (569, 554, 555, 553), (545, 547, 525), (542, 544, 550, 539), (540, 542, 539), (549, 540, 551), (544, 545, 538), (538, 550, 544), (551, 525, 547, 549), (555, 557, 563, 564), (553, 555, 564), (562, 553, 552), (557, 540, 539), (539, 563, 557), (552, 551, 560, 562), (583, 585, 586, 584), (581, 583, 584, 582), (586, 588, 575), (589, 579, 580, 590), (585, 565, 566, 586), (565, 567, 568, 566), (567, 569, 553, 568), (569, 570, 571, 553), (570, 572, 573, 571), (572, 585, 586, 573), (587, 589, 590, 588), (585, 587, 588, 586), (579, 581, 582, 580), (553, 571, 552), (566, 568, 574, 577), (586, 566, 577), (573, 586, 575), (568, 553, 564), (564, 574, 568), (575, 552, 571, 573), (582, 584, 591, 578), (580, 582, 578), (590, 580, 576), (584, 586, 577), (577, 591, 584), (576, 575, 588, 590), (609, 608, 592, 598), (710, 709, 593, 596), (708, 711, 599, 595), (597, 594, 604, 605), (711, 712, 603, 599), (594, 600, 604), (717, 723, 658, 666), (742, 747, 600, 594), (689, 692, 653, 649), (692, 690, 651, 653), (690, 680, 650, 651), (719, 720, 644, 681), (602, 597, 605), (744, 749, 607, 598), (598, 607, 609), (709, 714, 606, 593), (608, 610, 592), (621, 626, 640, 630), (696, 701, 619, 614), (615, 612, 629, 635), (694, 699, 617, 612), (759, 707, 682, 684), (616, 615, 635, 637), (671, 656, 655, 673), (691, 652, 654, 693), (726, 725, 621, 622), (724, 727, 623, 620), (727, 728, 624, 623), (735, 733, 656, 671), (725, 730, 626, 621), (623, 624, 636, 634), (612, 617, 639, 629), (630, 640, 641, 631), (685, 647, 684), (673, 655, 665, 672), (634, 636, 637, 635), (628, 634, 635, 629), (632, 630, 631, 633), (633, 643, 642, 632), (629, 639, 638, 628), (613, 614, 633, 631), (627, 622, 632, 642), (618, 613, 631, 641), (625, 620, 628, 638), (614, 619, 643, 633), (622, 621, 630, 632), (620, 623, 634, 628), (665, 663, 670, 672), (651, 650, 659, 662), (654, 652, 663, 665), (752, 680, 600, 747), (618, 670, 705, 700), (653, 651, 662, 664), (721, 702, 706, 718), (686, 687, 625, 638), (739, 649, 660, 741), (693, 686, 638, 639), (706, 691, 617, 699), (649, 653, 664, 660), (684, 682, 616, 637), (677, 678, 642, 643), (704, 674, 619, 701), (667, 669, 609, 607), (740, 659, 650, 738), (668, 676, 610, 608), (669, 668, 608, 609), (678, 679, 627, 642), (750, 667, 607, 749), (655, 656, 646, 645), (665, 655, 645, 654), (703, 663, 652, 702), (616, 682, 707, 698), (672, 670, 618, 641), (741, 660, 667, 750), (647, 755, 759, 684), (664, 662, 668, 669), (662, 659, 676, 668), (660, 664, 669, 667), (661, 678, 677), (619, 674, 677, 643), (640, 673, 672, 641), (730, 735, 671, 626), (626, 671, 673, 640), (714, 717, 666, 606), (702, 652, 691, 706), (654, 645, 686, 693), (645, 646, 687, 686), (738, 650, 680, 752), (636, 685, 684, 637), (728, 737, 683, 624), (617, 691, 693, 639), (624, 683, 685, 636), (712, 719, 681, 603), (604, 600, 680, 690), (605, 604, 690, 692), (602, 605, 692, 689), (737, 753, 764, 765), (723, 703, 702, 721), (716, 704, 701, 715), (718, 706, 699, 713), (708, 713, 699, 694), (710, 715, 701, 696), (613, 618, 700, 695), (670, 663, 703, 705), (615, 616, 698, 697), (612, 615, 697, 694), (614, 613, 695, 696), (596, 611, 715, 710), (595, 601, 713, 708), (644, 720, 722, 657), (688, 718, 713, 601), (675, 716, 715, 611), (658, 723, 721, 648), (657, 722, 716, 675), (698, 707, 719, 712), (700, 705, 717, 714), (648, 721, 718, 688), (695, 700, 714, 709), (753, 739, 766, 764), (705, 703, 723, 717), (697, 698, 712, 711), (694, 697, 711, 708), (696, 695, 709, 710), (746, 753, 737, 728), (646, 732, 736, 687), (748, 751, 735, 730), (679, 734, 731, 627), (656, 733, 732, 646), (704, 758, 677, 674), (687, 736, 729, 625), (743, 748, 730, 725), (751, 740, 733, 735), (745, 746, 728, 727), (742, 745, 727, 724), (744, 743, 725, 726), (622, 627, 731, 726), (620, 625, 729, 724), (598, 592, 743, 744), (594, 597, 745, 742), (597, 602, 746, 745), (676, 659, 740, 751), (689, 649, 739, 753), (592, 610, 748, 743), (610, 676, 751, 748), (602, 689, 753, 746), (732, 738, 752, 736), (756, 722, 720, 754), (734, 750, 749, 731), (733, 740, 738, 732), (755, 757, 756, 754), (736, 752, 747, 729), (726, 731, 749, 744), (724, 729, 747, 742), (756, 757, 758, 760), (759, 755, 754, 761), (764, 766, 647, 765), (661, 767, 762, 763), (719, 707, 759, 761), (720, 719, 761, 754), (737, 765, 685, 683), (685, 765, 647), (767, 766, 739, 741), (766, 767, 661, 647), (750, 734, 763, 762), (716, 722, 756, 760), (741, 750, 762, 767), (661, 763, 678), (677, 758, 757, 661), (704, 716, 760, 758), (679, 678, 763, 734), (757, 755, 770, 771), (647, 661, 769, 768), (770, 768, 769, 771), (755, 647, 768, 770), (661, 757, 771, 769)])
me_cube_010.materials.append(mat_material)
me_cube_010.use_remesh_preserve_volume = False
me_cube_010.use_remesh_preserve_attributes = False
me_cube_010.use_mirror_vertex_groups = False
me_cube_010.update()
me_cube_002 = bpy.data.meshes.new('Cube.002')
me_cube_002.from_pydata([(0.2692, 0.2349, 2.361), (0.001855, 0.2349, 2.056), (0.001855, 0.2349, 2.667), (0.001855, 0.4638, 2.626), (-0.2294, 0.2349, 2.59), (-0.2294, 0.2349, 2.132), (0.001855, 0.4638, 2.667), (0.2692, 0.4638, 2.361), (0.001855, 0.4638, 2.056), (0.2331, 0.2349, 2.59), (0.001855, 0.2349, 2.626), (0.2331, 0.2349, 2.132), (-0.2655, 0.4638, 2.361), (-0.2655, 0.2349, 2.361), (-0.1987, 0.2349, 2.163), (-0.2294, 0.4638, 2.132), (-0.2294, 0.4638, 2.59), (0.001855, 0.2349, 2.097), (-0.1987, 0.2349, 2.56), (0.2331, 0.4638, 2.132), (0.2331, 0.4638, 2.59), (0.001855, 0.4638, 2.097), (0.2024, 0.2349, 2.56), (0.2024, 0.2349, 2.163), (-0.1987, 0.4638, 2.163), (-0.1987, 0.4638, 2.56), (0.2024, 0.4638, 2.163), (0.2024, 0.4638, 2.56), (0.001855, 0.2606, 2.626), (0.2692, 0.2606, 2.361), (-0.2655, 0.2606, 2.361), (-0.1987, 0.2606, 2.163), (0.001855, 0.2606, 2.097), (-0.1987, 0.2606, 2.56), (0.2024, 0.2606, 2.56), (0.2024, 0.2606, 2.163), (0.3126, 0.2349, 2.363), (0.3125, 0.4638, 2.363), (-0.3087, 0.4638, 2.363), (-0.3086, 0.2349, 2.363), (-0.06, 0.3119, 1.87), (-0.06, 0.3119, 2.101), (-0.06, 0.3919, 1.87), (-0.06, 0.3919, 2.101), (0.06, 0.3119, 1.87), (0.06, 0.3119, 2.101), (0.06, 0.3919, 1.87), (0.06, 0.3919, 2.101), (-0.1207, -0.3002, 1.513), (-1.456e-10, -0.1822, 1.539), (0.1207, -0.3002, 1.513), (-1.456e-10, -0.4182, 1.488), (-0.09054, -0.3887, 1.494), (-0.06999, -0.3686, 1.498), (-0.09054, -0.2117, 1.532), (-0.1207, -0.2493, 1.277), (0.09332, -0.3002, 1.513), (0.09054, -0.2117, 1.532), (-1.456e-10, -0.1313, 1.302), (-0.09332, -0.3002, 1.513), (0.09054, -0.3887, 1.494), (0.1207, -0.2493, 1.277), (0.06999, -0.2317, 1.528), (-1.456e-10, -0.3673, 1.252), (-0.09054, -0.3378, 1.258), (-0.06999, -0.2317, 1.528), (-0.09054, -0.1608, 1.296), (-1.456e-10, -0.3914, 1.493), (0.09054, -0.3378, 1.258), (0.06999, -0.3686, 1.498), (0.09054, -0.1608, 1.296), (-1.456e-10, -0.2089, 1.533), (-0.06999, -0.3686, 1.482), (0.09332, -0.3002, 1.497), (-0.09332, -0.3002, 1.497), (0.06999, -0.2317, 1.511), (-0.06999, -0.2317, 1.511), (-1.456e-10, -0.3914, 1.477), (0.06999, -0.3686, 1.482), (-1.456e-10, -0.2089, 1.516), (-0.04912, -0.3482, 1.486), (0.06549, -0.3002, 1.497), (-0.06549, -0.3002, 1.497), (0.04912, -0.2521, 1.507), (-0.04912, -0.2521, 1.507), (-2.294e-10, -0.3642, 1.483), (0.04912, -0.3482, 1.486), (-2.294e-10, -0.2361, 1.51), (-0.04912, -0.3482, 1.503), (0.06549, -0.3002, 1.513), (-0.06549, -0.3002, 1.513), (0.04912, -0.2521, 1.524), (-0.04912, -0.2521, 1.524), (-2.294e-10, -0.3642, 1.5), (0.04912, -0.3482, 1.503), (-2.294e-10, -0.2361, 1.527), (-1.456e-10, -0.1573, 1.544), (0.09054, -0.1868, 1.538), (-1.456e-10, -0.1064, 1.308), (-0.09054, -0.1868, 1.538), (-0.09054, -0.1359, 1.302), (0.09054, -0.1359, 1.302), (-1.456e-10, -0.1874, 1.563), (0.09054, -0.2169, 1.556), (-0.09054, -0.2169, 1.556), (-1.456e-10, -0.1625, 1.568), (0.09054, -0.192, 1.562), (-0.09054, -0.192, 1.562), (-0.58, -0.4751, -4.783e-06), (-0.58, -0.4751, 0.14), (-0.58, 0.4449, -4.783e-06), (-0.58, 0.4449, 0.14), (0.58, -0.4751, -4.783e-06), (0.58, -0.4751, 0.14), (0.58, 0.4449, -4.783e-06), (0.58, 0.4449, 0.14), (0.4, 0.3449, 0.14), (0.4, 0.3449, -4.783e-06), (0.4, -0.3751, 0.14), (0.4, -0.3751, -4.783e-06), (-0.4, 0.3449, -4.783e-06), (-0.4, -0.3751, 0.14), (-0.4, 0.3449, 0.14), (-0.4, -0.3751, -4.783e-06), (-0.4, -0.4751, 0.14), (0.4, -0.4751, -4.783e-06), (0.4, -0.4751, 0.14), (-0.4, -0.4751, -4.783e-06), (0.4, 0.4449, 0.14), (-0.4, 0.4449, -4.783e-06), (0.4, 0.4449, -4.783e-06), (-0.4, 0.4449, 0.14), (-0.75, -0.5107, 0.14), (-0.75, -0.6107, 1.375), (-0.75, 0.5107, 0.14), (-0.75, 0.6107, 1.644), (0.75, -0.5107, 0.14), (0.75, -0.6107, 1.375), (0.75, 0.5107, 0.14), (0.75, 0.6107, 1.644), (-0.203, -0.5607, 0.14), (0.203, -0.5607, 0.14), (0.75, 0.3073, 1.89), (0.75, 0.1038, 1.525), (-0.75, 0.1038, 1.525), (-0.75, 0.3073, 1.89), (-0.75, 0.4202, 1.89), (0.75, 0.4202, 1.89), (0.203, -0.5819, 0.405), (-0.203, -0.5819, 0.405), (-0.25, -0.6607, 1.375), (0.25, -0.6806, 1.373), (0.25, -0.6607, 1.375), (-0.25, -0.6806, 1.373), (0.203, -0.6018, 0.4034), (-0.203, -0.6018, 0.4034), (0.75, 0.1038, 1.54), (0.765, -0.6257, 1.39), (-0.25, -0.6806, 1.388), (-0.765, -0.6257, 1.39), (0.25, -0.6806, 1.388), (0.25, 0.08306, 1.54), (-0.25, 0.08306, 1.54), (-0.75, 0.1038, 1.54), (0.25, 0.2866, 1.89), (-0.25, 0.2866, 1.89), (-0.765, -0.6257, 1.375), (-0.765, 0.1038, 1.525), (-0.765, 0.1038, 1.54), (0.765, 0.1038, 1.525), (0.765, -0.6257, 1.375), (0.765, 0.1038, 1.54), (0.4994, -0.6467, 0.9181), (0.4606, -0.6467, 1.034), (0.4994, -0.5305, 0.9181), (0.4606, -0.5305, 1.034), (0.5381, -0.6467, 0.9181), (0.5769, -0.6467, 1.034), (0.5381, -0.5305, 0.9181), (0.5769, -0.5305, 1.034), (0.4994, -0.5305, 1.034), (0.5381, -0.5305, 1.034), (0.5381, -0.6467, 1.034), (0.4994, -0.6467, 1.034), (0.4606, -0.6467, 0.9763), (0.4606, -0.5305, 0.9763), (0.5769, -0.5305, 0.9763), (0.5769, -0.6467, 0.9763), (0.5381, -0.6467, 0.9763), (0.4994, -0.6467, 0.9763), (0.5216, -0.6357, 0.99), (0.4871, -0.6357, 1.095), (0.5216, -0.5669, 0.99), (0.4871, -0.5669, 1.095), (0.5044, -0.5669, 1.138), (0.556, -0.6357, 1.095), (0.5044, -0.6357, 1.138), (0.556, -0.5669, 1.095), (0.5216, -0.6357, 1.119), (0.5216, -0.5669, 1.138), (0.5388, -0.5669, 1.138), (0.5388, -0.6357, 1.138), (0.5216, -0.6357, 1.138), (0.5044, -0.6357, 1.119), (0.5388, -0.6357, 1.119), (0.4953, -0.6513, 1.09), (0.4953, -0.6513, 1.107), (0.4953, -0.6343, 1.09), (0.4953, -0.6343, 1.107), (0.5438, -0.6513, 1.09), (0.5438, -0.6513, 1.107), (0.5438, -0.6343, 1.09), (0.5438, -0.6343, 1.107), (0.0555, -0.6596, 1.116), (0.0555, -0.6452, 0.9393), (-0.0555, -0.6596, 1.116), (-0.0555, -0.6452, 0.9393), (0.0, -0.6624, 1.15), (0.0, -0.6452, 0.9393), (0.03998, -0.6583, 1.1), (0.03998, -0.6467, 0.9579), (-0.03998, -0.6583, 1.1), (-0.03998, -0.6467, 0.9579), (0.0, -0.6605, 1.127), (0.0, -0.6467, 0.9579), (0.03998, -0.6344, 1.102), (0.03998, -0.6228, 0.9598), (-0.03998, -0.6344, 1.102), (-0.03998, -0.6228, 0.9598), (0.0, -0.6366, 1.129), (0.0, -0.6228, 0.9598), (0.0555, -0.6772, 1.115), (0.0555, -0.6628, 0.9379), (-0.0555, -0.6772, 1.115), (-0.0555, -0.6628, 0.9379), (-8.404e-18, -0.68, 1.149), (-8.404e-18, -0.6628, 0.9379), (0.03998, -0.6759, 1.099), (0.03998, -0.6643, 0.9564), (-0.03998, -0.6759, 1.099), (-0.03998, -0.6643, 0.9564), (-8.404e-18, -0.6781, 1.126), (-8.404e-18, -0.6643, 0.9564)], [], [(6, 20, 27, 3), (8, 15, 24, 21), (16, 6, 3, 25), (5, 1, 17, 14), (2, 4, 18, 10), (1, 5, 15, 8), (1, 8, 19, 11), (4, 39, 13, 18), (2, 9, 20, 6), (2, 6, 16, 4), (1, 11, 23, 17), (20, 37, 7, 27), (0, 36, 9, 22), (9, 2, 10, 22), (7, 37, 19, 26), (19, 8, 21, 26), (11, 36, 0, 23), (15, 38, 12, 24), (10, 18, 33, 28), (14, 17, 32, 31), (0, 22, 34, 29), (23, 0, 29, 35), (22, 10, 28, 34), (13, 14, 31, 30), (17, 23, 35, 32), (18, 13, 30, 33), (32, 35, 29, 34, 28, 33, 30, 31), (36, 37, 20, 9), (36, 11, 19, 37), (12, 38, 16, 25), (38, 39, 4, 16), (13, 39, 5, 14), (39, 38, 15, 5), (24, 12, 25, 3, 27, 7, 26, 21), (41, 43, 42, 40), (43, 47, 46, 42), (47, 45, 44, 46), (45, 41, 40, 44), (57, 49, 71, 62), (49, 54, 65, 71), (48, 54, 66, 55), (48, 55, 64, 52), (60, 50, 56, 69), (50, 57, 62, 56), (58, 66, 100, 98), (70, 58, 98, 101), (52, 51, 67, 53), (51, 60, 69, 67), (50, 60, 68, 61), (50, 61, 70, 57), (54, 48, 59, 65), (48, 52, 53, 59), (51, 52, 64, 63), (51, 63, 68, 60), (65, 59, 74, 76), (67, 69, 78, 77), (56, 62, 75, 73), (59, 53, 72, 74), (53, 67, 77, 72), (71, 65, 76, 79), (69, 56, 73, 78), (62, 71, 79, 75), (74, 72, 80, 82), (78, 73, 81, 86), (72, 77, 85, 80), (77, 78, 86, 85), (76, 74, 82, 84), (79, 76, 84, 87), (73, 75, 83, 81), (75, 79, 87, 83), (87, 84, 92, 95), (81, 83, 91, 89), (83, 87, 95, 91), (82, 80, 88, 90), (86, 81, 89, 94), (80, 85, 93, 88), (85, 86, 94, 93), (84, 82, 90, 92), (93, 94, 89, 91, 95, 92, 90, 88), (96, 97, 101, 98), (96, 98, 100, 99), (57, 97, 106, 103), (96, 99, 107, 105), (57, 70, 101, 97), (66, 54, 99, 100), (104, 102, 105, 107), (102, 103, 106, 105), (97, 96, 105, 106), (54, 49, 102, 104), (49, 57, 103, 102), (99, 54, 104, 107), (109, 111, 110, 108), (122, 120, 129, 131), (115, 113, 112, 114), (123, 121, 124, 127), (122, 116, 117, 120), (118, 121, 123, 119), (124, 109, 108, 127), (113, 126, 125, 112), (118, 119, 125, 126), (128, 115, 114, 130), (111, 131, 129, 110), (117, 116, 128, 130), (149, 132, 140), (135, 144, 145), (142, 139, 147), (141, 138, 136), (137, 143, 169, 170), (153, 151, 160, 158), (135, 145, 146), (143, 142, 156), (142, 143, 138), (133, 144, 134, 132), (144, 135, 134), (139, 142, 138), (150, 133, 132, 149), (143, 137, 136, 138), (148, 152, 151, 154), (132, 134, 138, 140), (137, 152, 148, 136), (136, 148, 141), (144, 133, 166, 167), (216, 153, 155), (150, 149, 155, 153), (145, 144, 163), (158, 162, 163, 159), (160, 156, 161), (165, 146, 145), (142, 147, 164), (163, 162, 165, 145), (157, 156, 160), (161, 156, 142, 164), (151, 170, 157, 160), (150, 153, 166, 133), (158, 159, 166, 153), (167, 166, 159, 168), (159, 163, 168), (163, 144, 167, 168), (170, 169, 171, 157), (143, 156, 171, 169), (156, 157, 171), (137, 170, 151, 152), (184, 185, 174, 172), (177, 179, 181, 182), (186, 187, 176, 178), (189, 184, 172), (183, 180, 175, 173), (182, 181, 180, 183), (172, 174, 178, 176), (187, 188, 176), (188, 189, 172, 176), (182, 183, 189, 188), (177, 182, 188, 187), (183, 173, 184, 189), (179, 177, 187, 186), (173, 175, 185, 184), (191, 193, 192, 190), (195, 204, 198, 190), (197, 195, 190, 192), (198, 203, 191, 190), (193, 191, 196, 194), (204, 195, 201), (201, 200, 199, 202), (203, 198, 202, 196), (195, 197, 200, 201), (191, 203, 196), (202, 199, 194, 196), (198, 204, 201, 202), (206, 208, 207, 205), (212, 210, 209, 211), (210, 206, 205, 209), (205, 207, 211, 209), (210, 212, 208, 206), (162, 161, 164, 165), (160, 161, 158), (218, 216, 155, 154), (135, 139, 138, 134), (148, 149, 140, 141), (153, 215, 217), (224, 222, 240, 242), (151, 153, 213), (151, 213, 214, 154), (215, 153, 216), (217, 215, 233, 235), (153, 217, 213), (140, 138, 141), (149, 148, 154, 155), (214, 218, 154), (139, 135, 146, 147), (158, 161, 162), (164, 147, 146, 165), (223, 221, 227, 229), (221, 222, 228, 227), (214, 213, 231, 232), (222, 221, 239, 240), (213, 217, 235, 231), (221, 223, 241, 239), (229, 227, 228, 230), (225, 229, 230, 226), (219, 223, 229, 225), (220, 219, 225, 226), (222, 224, 230, 228), (224, 220, 226, 230), (234, 236, 242, 240), (232, 231, 237, 238), (231, 235, 241, 237), (236, 232, 238, 242), (235, 233, 239, 241), (233, 234, 240, 239), (218, 214, 232, 236), (223, 219, 237, 241), (216, 218, 236, 234), (220, 224, 242, 238), (215, 216, 234, 233), (219, 220, 238, 237)])
me_cube_002.materials.append(mat_material)
me_cube_002.use_remesh_preserve_volume = False
me_cube_002.use_remesh_preserve_attributes = False
me_cube_002.use_mirror_vertex_groups = False
me_cube_002.update()
me_cube = bpy.data.meshes.new('Cube')
me_cube.from_pydata([(-0.2674, -0.1145, 3.486), (0.2674, -0.1145, 3.486), (0.0, -0.1145, 3.18), (0.0, -0.1145, 3.791), (2.723e-10, 0.1145, 3.75), (-0.2313, -0.1145, 3.715), (-0.2674, 0.1145, 3.486), (-0.2313, -0.1145, 3.257), (0.0, 0.1145, 3.791), (0.2674, 0.1145, 3.486), (0.0, 0.1145, 3.18), (0.2313, -0.1145, 3.715), (-2.723e-10, -0.1145, 3.75), (0.2313, -0.1145, 3.257), (-0.2005, -0.1145, 3.287), (-0.2313, 0.1145, 3.257), (-0.2313, 0.1145, 3.715), (-2.723e-10, -0.1145, 3.221), (-0.2005, -0.1145, 3.684), (0.2313, 0.1145, 3.257), (0.2313, 0.1145, 3.715), (2.723e-10, 0.1145, 3.221), (0.2005, -0.1145, 3.684), (0.2005, -0.1145, 3.287), (-0.2005, 0.1145, 3.287), (-0.2005, 0.1145, 3.684), (0.2005, 0.1145, 3.287), (0.2005, 0.1145, 3.684), (2.723e-10, 0.08871, 3.75), (-2.723e-10, -0.08871, 3.75), (-0.2674, 0.08871, 3.486), (0.2674, -0.08871, 3.486), (-0.2674, -0.08871, 3.486), (-0.2005, -0.08871, 3.287), (-2.723e-10, -0.08871, 3.221), (-0.2005, -0.08871, 3.684), (0.2674, 0.08871, 3.486), (2.723e-10, 0.08871, 3.221), (0.2005, -0.08871, 3.684), (0.2005, -0.08871, 3.287), (-0.2005, 0.08871, 3.287), (-0.2005, 0.08871, 3.684), (0.2005, 0.08871, 3.287), (0.2005, 0.08871, 3.684), (-0.06, -0.04, 3.033), (-0.06, -0.04, 3.233), (-0.06, 0.04, 3.033), (-0.06, 0.04, 3.233), (0.06, -0.04, 3.033), (0.06, -0.04, 3.233), (0.06, 0.04, 3.033), (0.06, 0.04, 3.233), (0.2954, -0.1145, 3.447), (0.2944, -0.1145, 3.527), (0.2952, 0.1145, 3.447), (0.2944, 0.1145, 3.527), (0.3484, -0.1145, 3.447), (0.3484, -0.1145, 3.527), (0.3484, 0.1145, 3.447), (0.3484, 0.1145, 3.527), (-0.2954, 0.1145, 3.447), (-0.2944, 0.1145, 3.527), (-0.2952, -0.1145, 3.447), (-0.2944, -0.1145, 3.527), (-0.3484, 0.1145, 3.447), (-0.3484, 0.1145, 3.527), (-0.3484, -0.1145, 3.447), (-0.3484, -0.1145, 3.527), (0.5, 0.5107, 0.0), (0.5, -0.4886, 0.0), (-0.5, -0.4886, 0.0), (-0.5, 0.5107, 0.0), (0.5, 0.5107, 2.94), (0.5, -0.4886, 2.94), (-0.5, -0.4886, 2.94), (-0.5, 0.5107, 2.94), (0.4, 0.4107, 3.1), (0.4, -0.3886, 3.1), (-0.4, 0.4107, 3.1), (-0.4, -0.3886, 3.1), (-0.4821, -0.4707, 3.05), (-0.4821, 0.4928, 3.05), (0.4821, 0.4928, 3.05), (0.4821, -0.4707, 3.05), (0.5, 0.5107, 2.07), (0.5, -0.4886, 2.07), (-0.5, -0.4886, 2.07), (-0.5, 0.5107, 2.07), (0.5, 0.5107, 2.02), (0.5, -0.4886, 2.02), (-0.5, -0.4886, 2.02), (-0.5, 0.5107, 2.02), (0.5226, 0.5332, 2.021), (0.5226, 0.5332, 2.069), (0.5226, -0.5112, 2.021), (0.5226, -0.5112, 2.069), (-0.5226, -0.5112, 2.021), (-0.5226, -0.5112, 2.069), (-0.5226, 0.5332, 2.021), (-0.5226, 0.5332, 2.069), (-0.3, -0.6091, 0.8317), (-0.3, -0.5717, 2.106), (-0.3, -0.3204, 0.8317), (-0.3, -0.3204, 2.106), (0.3, -0.6091, 0.8317), (0.3, -0.5717, 2.106), (0.3, -0.3204, 0.8317), (0.3, -0.3204, 2.106), (-0.3, -0.535, 2.206), (-0.3, -0.3204, 2.206), (0.3, -0.3204, 2.206), (0.3, -0.535, 2.206), (0.25, -0.3204, 0.8317), (0.25, -0.6054, 2.106), (0.25, -0.6429, 0.8317), (0.25, -0.3204, 2.206), (0.25, -0.535, 2.206), (-0.25, -0.3204, 0.8317), (-0.25, -0.6054, 2.106), (-0.25, -0.535, 2.206), (-0.25, -0.6429, 0.8317), (-0.25, -0.3204, 2.206), (-0.3, -0.6091, 1.768), (-0.3, -0.3204, 1.768), (0.3, -0.3204, 1.768), (0.3, -0.6091, 1.768), (0.25, -0.6429, 1.768), (-0.25, -0.6429, 1.768), (-0.3, -0.3204, 1.737), (0.3, -0.3204, 1.737), (0.3, -0.6091, 1.737), (0.25, -0.6429, 1.737), (-0.25, -0.6429, 1.737), (-0.3, -0.6091, 1.737), (-0.2, -0.6429, 0.8317), (-0.2, -0.3204, 2.206), (-0.2, -0.3204, 0.8317), (-0.2, -0.6054, 2.106), (-0.2, -0.535, 2.206), (-0.2, -0.6429, 1.768), (-0.2, -0.6429, 1.737), (0.2, -0.6429, 0.8317), (0.2, -0.3204, 2.206), (0.2, -0.6429, 1.768), (0.2, -0.6429, 1.737), (0.2, -0.3204, 0.8317), (0.2, -0.6054, 2.106), (0.2, -0.535, 2.206), (-0.2, -0.5825, 1.935), (0.2, -0.5825, 1.935), (-0.2, -0.6227, 1.95), (0.2, -0.6225, 1.952), (-0.3, -0.5904, 1.937), (-0.3, -0.3204, 1.937), (-0.25, -0.6242, 1.937), (0.3, -0.3204, 1.937), (0.3, -0.5904, 1.937), (0.25, -0.6242, 1.937), (-0.1, -0.6668, 0.9243), (-0.1, -0.6668, 1.324), (-0.1, -0.6144, 0.9243), (-0.1, -0.6144, 1.324), (0.1, -0.6668, 0.9243), (0.1, -0.6668, 1.324), (0.1, -0.6144, 0.9243), (0.1, -0.6144, 1.324), (-0.0842, -0.6668, 0.9444), (-0.0842, -0.6668, 1.304), (0.08438, -0.6668, 1.304), (0.08438, -0.6668, 0.9444), (-0.0842, -0.6561, 0.9444), (-0.0842, -0.6561, 1.304), (0.08438, -0.6561, 1.304), (0.08438, -0.6561, 0.9444), (0.2625, 0.5542, 1.247), (0.2625, 0.6223, 1.247), (0.3375, 0.5542, 1.247), (0.3375, 0.6223, 1.247), (0.3375, 0.6223, 1.322), (-0.3375, 0.5542, 1.247), (-0.3375, 0.5542, 1.322), (-0.3375, 0.6223, 1.247), (-0.3375, 0.6223, 1.322), (-0.2625, 0.5542, 1.247), (-0.2625, 0.6223, 1.247), (0.2625, 0.5542, 1.322), (0.2625, 0.6223, 1.322), (0.3375, 0.5542, 1.322), (-0.2625, 0.6223, 1.322), (-0.2625, 0.5542, 1.322), (0.2625, 0.5542, 1.522), (0.2625, 0.6223, 1.522), (0.3375, 0.6223, 1.522), (0.3375, 0.5542, 1.522), (-0.3375, 0.5542, 1.522), (-0.3375, 0.6223, 1.522), (-0.2625, 0.6223, 1.522), (-0.2625, 0.5542, 1.522), (0.2625, 0.5542, 1.597), (0.2625, 0.6223, 1.597), (0.3375, 0.6223, 1.597), (0.3375, 0.5542, 1.597), (-0.3375, 0.5542, 1.597), (-0.3375, 0.6223, 1.597), (-0.2625, 0.6223, 1.597), (-0.2625, 0.5542, 1.597), (0.2625, 0.5542, 1.697), (0.2625, 0.6223, 1.697), (0.3375, 0.6223, 1.739), (0.3375, 0.5542, 1.739), (-0.3375, 0.5542, 1.739), (-0.3375, 0.6223, 1.739), (-0.2625, 0.6223, 1.697), (-0.2625, 0.5542, 1.697), (0.2625, 0.6223, 1.047), (0.2625, 0.5542, 1.047), (0.3375, 0.6223, 1.047), (0.3375, 0.5542, 1.047), (-0.3375, 0.6223, 1.047), (-0.3375, 0.5542, 1.047), (-0.2625, 0.6223, 1.047), (-0.2625, 0.5542, 1.047), (0.2625, 0.6223, 0.9719), (0.2625, 0.5542, 0.9719), (0.3375, 0.6223, 0.9719), (0.3375, 0.5542, 0.9719), (-0.3375, 0.6223, 0.9719), (-0.3375, 0.5542, 0.9719), (-0.2625, 0.6223, 0.9719), (-0.2625, 0.5542, 0.9719), (0.2625, 0.6223, 0.7719), (0.2625, 0.5542, 0.7719), (0.3375, 0.6223, 0.7719), (0.3375, 0.5542, 0.7719), (-0.3375, 0.6223, 0.7719), (-0.3375, 0.5542, 0.7719), (-0.2625, 0.6223, 0.7719), (-0.2625, 0.5542, 0.7719), (0.2625, 0.6223, 0.6969), (0.2625, 0.5542, 0.6969), (0.3375, 0.6223, 0.6969), (0.3375, 0.5542, 0.6969), (-0.3375, 0.6223, 0.6969), (-0.3375, 0.5542, 0.6969), (-0.2625, 0.6223, 0.6969), (-0.2625, 0.5542, 0.6969), (0.2625, 0.6223, 0.4969), (0.2625, 0.5542, 0.4969), (0.3375, 0.6223, 0.4969), (0.3375, 0.5542, 0.4969), (-0.3375, 0.6223, 0.4969), (-0.3375, 0.5542, 0.4969), (-0.2625, 0.6223, 0.4969), (-0.2625, 0.5542, 0.4969), (0.2625, 0.6223, 0.4219), (0.2625, 0.5542, 0.4219), (0.3375, 0.6223, 0.4219), (0.3375, 0.5542, 0.4219), (-0.3375, 0.6223, 0.4219), (-0.3375, 0.5542, 0.4219), (-0.2625, 0.6223, 0.4219), (-0.2625, 0.5542, 0.4219), (0.2719, 0.5542, 1.038), (-0.2719, 0.5542, 1.313), (-0.3281, 0.5542, 1.588), (-0.2719, 0.5542, 1.588), (0.2719, 0.5542, 1.256), (0.2719, 0.5542, 1.588), (-0.3281, 0.5542, 1.531), (0.3281, 0.5542, 1.588), (1.49e-08, 0.5542, 1.747), (-7.004e-07, 0.6223, 1.747), (0.0, 0.6223, 1.797), (0.0, 0.5542, 1.797), (-0.3281, 0.5542, 1.256), (0.3281, 0.5542, 1.256), (0.3281, 0.5542, 1.313), (-0.2719, 0.5542, 1.256), (-0.3281, 0.5542, 1.313), (0.2719, 0.5542, 1.313), (0.3281, 0.5542, 1.531), (-0.2719, 0.5542, 1.531), (0.2719, 0.5542, 1.531), (-0.2625, 0.5542, 0.3194), (-0.2625, 0.6223, 0.3194), (-0.3375, 0.6223, 0.2776), (-0.3375, 0.5542, 0.2776), (0.3375, 0.5542, 0.2776), (0.3375, 0.6223, 0.2776), (0.2625, 0.6223, 0.3194), (0.2625, 0.5542, 0.3194), (6.054e-09, 0.5542, 0.2694), (6.054e-09, 0.6223, 0.2694), (1.024e-08, 0.6223, 0.2194), (1.024e-08, 0.5542, 0.2194), (0.3281, 0.5542, 1.038), (-0.3281, 0.5542, 1.038), (-0.2719, 0.5542, 1.038), (0.2719, 0.5542, 0.9813), (0.3281, 0.5542, 0.9813), (-0.3281, 0.5542, 0.9813), (-0.2719, 0.5542, 0.9813), (0.2719, 0.5542, 0.7625), (0.3281, 0.5542, 0.7625), (-0.3281, 0.5542, 0.7625), (-0.2719, 0.5542, 0.7625), (0.2719, 0.5542, 0.7063), (0.3281, 0.5542, 0.7063), (-0.3281, 0.5542, 0.7063), (-0.2719, 0.5542, 0.7063), (0.2719, 0.5542, 0.4875), (0.3281, 0.5542, 0.4875), (-0.3281, 0.5542, 0.4875), (-0.2719, 0.5542, 0.4875), (0.2719, 0.5542, 0.4313), (0.3281, 0.5542, 0.4313), (-0.3281, 0.5542, 0.4313), (-0.2719, 0.5542, 0.4313), (-0.3281, 0.4924, 0.7625), (-0.2719, 0.4924, 0.7625), (0.2719, 0.4924, 0.7625), (0.3281, 0.4924, 0.7625), (-0.3281, 0.4924, 0.9813), (-0.3281, 0.4924, 1.038), (-0.2719, 0.4924, 1.038), (-0.2719, 0.4924, 0.9813), (0.3281, 0.4924, 0.9813), (0.3281, 0.4924, 1.038), (0.2719, 0.4924, 1.531), (0.2719, 0.4924, 1.588), (0.2719, 0.4924, 1.038), (0.2719, 0.4924, 0.9813), (-0.2719, 0.4924, 1.313), (-0.3281, 0.4924, 1.313), (-0.2719, 0.4924, 1.256), (0.3281, 0.4924, 1.313), (0.3281, 0.4924, 1.256), (0.2719, 0.4924, 1.256), (0.2719, 0.4924, 1.313), (0.3281, 0.4924, 1.588), (-0.2719, 0.4924, 1.588), (-0.3281, 0.4924, 1.588), (-0.2719, 0.4924, 1.531), (-0.3281, 0.4924, 1.531), (0.3281, 0.4924, 1.531), (-0.3281, 0.4924, 1.256), (0.2719, 0.4924, 0.7063), (0.3281, 0.4924, 0.7063), (-0.3281, 0.4924, 0.7063), (-0.2719, 0.4924, 0.7063), (0.2719, 0.4924, 0.4875), (0.3281, 0.4924, 0.4875), (-0.3281, 0.4924, 0.4875), (-0.2719, 0.4924, 0.4875), (0.2719, 0.4924, 0.4313), (0.3281, 0.4924, 0.4313), (-0.3281, 0.4924, 0.4313), (-0.2719, 0.4924, 0.4313), (-0.08, -0.6544, 1.516), (-0.08, -0.6544, 1.585), (-0.08, -0.6407, 1.516), (-0.08, -0.6407, 1.585), (0.08, -0.6544, 1.516), (0.08, -0.6544, 1.585), (0.08, -0.6407, 1.516), (0.08, -0.6407, 1.585), (-0.00982, -0.6407, 1.585), (0.00982, -0.6407, 1.585), (-1.863e-09, -0.6407, 1.516), (0.00982, -0.6544, 1.585), (-0.00982, -0.6544, 1.585), (1.863e-09, -0.6544, 1.516), (-0.00982, -0.6407, 1.71), (0.00982, -0.6407, 1.71), (0.00982, -0.6582, 1.71), (-0.00982, -0.6582, 1.71), (0.00982, -0.6619, 1.585), (-0.00982, -0.6619, 1.585), (1.863e-09, -0.6619, 1.516), (0.1513, -0.6429, 1.473), (0.09192, -0.6429, 1.473), (0.09192, -0.6429, 1.385), (0.1513, -0.6429, 1.385), (0.1513, -0.6351, 1.473), (0.09192, -0.6351, 1.473), (0.09192, -0.6351, 1.385), (0.1513, -0.6351, 1.385), (2.98e-08, -0.5825, 1.935), (2.98e-08, -0.535, 2.206), (-1.49e-08, -0.3204, 2.206), (1.49e-08, -0.6429, 1.768), (-1.49e-08, -0.6429, 1.737), (0.1315, -0.6429, 1.489), (0.1117, -0.6429, 1.489), (0.1315, -0.6351, 1.489), (0.1117, -0.6351, 1.489), (0.0375, 0.5542, 1.522), (0.0375, 0.6223, 1.522), (0.0375, 0.6223, 1.597), (0.0375, 0.5542, 1.597), (0.0375, 0.6223, 0.4969), (0.0375, 0.6223, 0.9719), (0.0375, 0.6223, 0.4219), (0.0375, 0.6223, 0.7719), (0.0375, 0.6223, 1.047), (0.0375, 0.6223, 1.322), (0.0375, 0.6223, 0.6969), (0.0375, 0.6223, 1.247), (0.0375, 0.5542, 0.6969), (0.0375, 0.5542, 1.247), (0.0375, 0.5542, 0.7719), (0.0375, 0.5542, 1.322), (0.0375, 0.5542, 0.9719), (0.0375, 0.5542, 0.4219), (0.0375, 0.5542, 0.4969), (0.0375, 0.5542, 1.047), (-0.0375, 0.6223, 0.4969), (-0.0375, 0.5542, 0.4219), (-0.0375, 0.6223, 1.322), (-0.0375, 0.5542, 1.522), (-0.0375, 0.5542, 1.047), (-0.0375, 0.6223, 1.522), (-0.0375, 0.5542, 0.4969), (-0.0375, 0.5542, 0.6969), (-0.0375, 0.6223, 1.047), (-0.0375, 0.5542, 0.7719), (-0.0375, 0.5542, 1.247), (-0.0375, 0.6223, 1.247), (-0.0375, 0.6223, 0.9719), (-0.0375, 0.5542, 1.597), (-0.0375, 0.6223, 0.4219), (-0.0375, 0.6223, 0.6969), (-0.0375, 0.5542, 1.322), (-0.0375, 0.6223, 1.597), (-0.0375, 0.6223, 0.7719), (-0.0375, 0.5542, 0.9719), (-0.0375, 0.5542, 1.74), (0.0375, 0.5542, 1.74), (0.0375, 0.6223, 1.74), (-0.0375, 0.6223, 1.74), (-7.153e-07, 0.6223, 1.522), (1.49e-08, 0.5542, 1.597), (-6.557e-07, 0.6223, 0.9719), (-6.557e-07, 0.6223, 0.7719), (-6.557e-07, 0.6223, 1.247), (-1.49e-08, 0.5542, 0.6969), (-1.49e-08, 0.5542, 1.322), (-1.49e-08, 0.5542, 0.4219), (-1.49e-08, 0.5542, 0.4969), (-7.004e-07, 0.6223, 0.4969), (-7.004e-07, 0.6223, 1.322), (1.863e-08, 0.5542, 1.522), (-4.843e-08, 0.5542, 1.047), (-7.004e-07, 0.6223, 1.047), (-4.843e-08, 0.5542, 0.7719), (-4.843e-08, 0.5542, 1.247), (-7.004e-07, 0.6223, 0.4219), (-7.004e-07, 0.6223, 0.6969), (-7.004e-07, 0.6223, 1.597), (-4.843e-08, 0.5542, 0.9719), (0.0375, 0.5542, 0.2759), (0.0375, 0.6223, 0.2759), (-0.0375, 0.6223, 0.2759), (-0.0375, 0.5542, 0.2759)], [], [(8, 20, 27, 4), (0, 63, 61, 6), (0, 6, 60, 62), (10, 15, 24, 21), (1, 55, 53), (16, 8, 4, 25), (7, 2, 17, 14), (1, 52, 54), (3, 5, 18, 12), (2, 7, 15, 10), (2, 10, 19, 13), (5, 63, 0, 18), (3, 11, 20, 8), (3, 8, 16, 5), (2, 13, 23, 17), (20, 55, 9, 27), (1, 53, 11, 22), (11, 3, 12, 22), (9, 54, 19, 26), (19, 10, 21, 26), (13, 52, 1, 23), (15, 60, 6, 24), (12, 18, 35, 29), (24, 6, 30, 40), (14, 17, 34, 33), (26, 21, 37, 42), (9, 26, 42, 36), (1, 22, 38, 31), (23, 1, 31, 39), (4, 27, 43, 28), (22, 12, 29, 38), (27, 9, 36, 43), (25, 4, 28, 41), (0, 14, 33, 32), (21, 24, 40, 37), (6, 25, 41, 30), (17, 23, 39, 34), (18, 0, 32, 35), (34, 39, 31, 38, 29, 35, 32, 33), (40, 30, 41, 28, 43, 36, 42, 37), (45, 47, 46, 44), (47, 51, 50, 46), (51, 49, 48, 50), (49, 45, 44, 48), (65, 61, 6), (57, 53, 1), (57, 59, 55, 53), (53, 55, 20, 11), (1, 9, 55), (52, 54, 58, 56), (9, 59, 58, 54), (52, 13, 19, 54), (65, 67, 63, 61), (9, 1, 54), (59, 57, 56, 58), (57, 1, 52, 56), (59, 9, 55), (0, 67, 66, 62), (67, 65, 64, 66), (65, 6, 60, 64), (67, 0, 63), (6, 61, 16, 25), (61, 63, 5, 16), (0, 62, 7, 14), (62, 60, 15, 7), (60, 62, 66, 64), (215, 415, 412, 223), (81, 80, 79, 78), (84, 72, 73, 85), (85, 73, 74, 86), (86, 74, 75, 87), (88, 68, 71, 91), (76, 78, 79, 77), (82, 81, 78, 76), (80, 83, 77, 79), (83, 82, 76, 77), (73, 72, 82, 83), (74, 73, 83, 80), (72, 75, 81, 82), (75, 74, 80, 81), (72, 84, 87, 75), (91, 90, 96, 98), (86, 87, 99, 97), (84, 85, 95, 93), (68, 88, 89, 69), (69, 89, 90, 70), (70, 90, 91, 71), (90, 89, 94, 96), (96, 97, 99, 98), (94, 95, 97, 96), (92, 93, 95, 94), (93, 92, 98, 99), (89, 88, 92, 94), (85, 86, 97, 95), (88, 91, 98, 92), (87, 84, 93, 99), (133, 128, 102, 100), (119, 121, 109, 108), (129, 130, 104, 106), (132, 133, 100, 120), (114, 112, 106, 104), (103, 101, 108, 109), (113, 105, 111, 116), (105, 107, 110, 111), (146, 113, 116, 147), (141, 145, 112, 114), (130, 131, 114, 104), (111, 110, 115, 116), (100, 102, 117, 120), (101, 118, 119, 108), (140, 132, 120, 134), (138, 135, 121, 119), (137, 118, 154, 150), (156, 157, 126, 125), (154, 152, 122, 127), (155, 156, 125, 124), (152, 153, 123, 122), (139, 127, 132, 140), (125, 126, 131, 130), (127, 122, 133, 132), (124, 125, 130, 129), (122, 123, 128, 133), (390, 139, 140, 391), (388, 389, 135, 138), (144, 379, 382, 381, 140, 134, 141), (120, 117, 136, 134), (118, 137, 138, 119), (131, 144, 141, 114), (116, 115, 142, 147), (113, 146, 151, 157), (126, 143, 144, 131), (134, 136, 145, 141), (388, 138, 148, 387), (387, 390, 143, 149), (139, 148, 150), (146, 147, 149, 151), (101, 103, 153, 152), (150, 148, 138, 137), (151, 149, 143), (118, 101, 152, 154), (107, 105, 156, 155), (105, 113, 157, 156), (159, 161, 160, 158), (150, 154, 127, 139), (157, 151, 143, 126), (166, 169, 173, 170), (165, 163, 162, 164), (159, 158, 166, 167), (158, 160, 164, 162), (163, 165, 161, 159), (158, 162, 169, 166), (163, 159, 167, 168), (162, 163, 168, 169), (172, 171, 170, 173), (169, 168, 172, 173), (168, 167, 171, 172), (167, 166, 170, 171), (186, 178, 177, 175), (178, 187, 176, 177), (247, 255, 314, 310), (177, 176, 217, 216), (180, 182, 181, 179), (182, 188, 184, 181), (223, 412, 401, 222), (189, 180, 278, 263), (181, 184, 220, 218), (188, 182, 195, 196), (180, 189, 197, 194), (451, 441, 429, 419), (193, 192, 200, 201), (185, 187, 193, 190), (178, 186, 191, 192), (189, 188, 196, 197), (182, 180, 194, 195), (187, 178, 192, 193), (186, 185, 190, 191), (203, 202, 210, 211), (205, 204, 212, 213), (202, 194, 268, 264), (196, 195, 203, 204), (183, 189, 263, 277), (192, 191, 199, 200), (185, 411, 409, 174), (195, 194, 202, 203), (212, 211, 272, 271), (210, 213, 270, 273), (201, 200, 208, 209), (199, 198, 206, 207), (202, 205, 213, 210), (204, 203, 211, 212), (198, 201, 209, 206), (200, 199, 207, 208), (214, 216, 224, 222), (245, 237, 305, 309), (184, 183, 221, 220), (179, 181, 218, 219), (176, 174, 215, 217), (175, 177, 216, 214), (183, 179, 219, 221), (174, 175, 214, 215), (226, 228, 236, 234), (229, 227, 235, 237), (175, 407, 405, 186), (219, 218, 226, 227), (216, 217, 225, 224), (174, 409, 407, 175), (233, 231, 302, 303), (218, 220, 228, 226), (232, 233, 241, 240), (235, 234, 242, 243), (225, 223, 231, 233), (222, 224, 232, 230), (228, 229, 237, 236), (227, 226, 234, 235), (224, 225, 233, 232), (223, 222, 230, 231), (243, 242, 250, 251), (244, 245, 253, 252), (186, 405, 411, 185), (197, 205, 265, 281), (234, 236, 244, 242), (187, 185, 279, 276), (230, 232, 240, 238), (440, 421, 433, 458), (231, 239, 306, 302), (250, 252, 260, 258), (240, 241, 249, 248), (239, 238, 246, 247), (245, 243, 251, 253), (242, 244, 252, 250), (241, 239, 247, 249), (238, 240, 248, 246), (298, 299, 326, 331), (265, 264, 341, 340), (246, 248, 256, 254), (399, 398, 438, 437), (251, 250, 258, 259), (248, 249, 257, 256), (442, 443, 434, 428), (221, 219, 296, 297), (304, 308, 348, 318), (300, 301, 325, 322), (308, 309, 349, 348), (262, 298, 331, 330), (306, 307, 347, 346), (312, 316, 356, 352), (214, 404, 415, 215), (222, 401, 404, 214), (231, 410, 408, 239), (238, 406, 403, 230), (230, 403, 410, 231), (239, 408, 406, 238), (246, 400, 414, 247), (247, 414, 413, 255), (252, 416, 430, 260), (255, 413, 402, 254), (206, 209, 273, 270), (208, 207, 271, 272), (213, 212, 271, 270), (211, 210, 273, 272), (209, 208, 272, 273), (207, 206, 270, 271), (256, 257, 287, 288), (278, 274, 345, 333), (255, 254, 289, 290), (289, 288, 293, 292), (287, 290, 291, 294), (259, 258, 285, 286), (260, 261, 283, 284), (257, 255, 290, 287), (254, 256, 288, 289), (261, 259, 286, 283), (258, 260, 284, 285), (283, 286, 294, 291), (285, 284, 292, 293), (290, 289, 292, 291), (288, 287, 294, 293), (286, 285, 293, 294), (284, 283, 291, 292), (267, 282, 328, 329), (227, 229, 301, 300), (257, 249, 311, 315), (215, 223, 298, 262), (239, 241, 307, 306), (225, 217, 295, 299), (237, 235, 304, 305), (174, 176, 275, 266), (201, 198, 267, 269), (190, 193, 280, 282), (249, 247, 310, 311), (180, 179, 274, 278), (261, 253, 313, 317), (251, 259, 316, 312), (229, 221, 297, 301), (243, 245, 309, 308), (185, 174, 266, 279), (255, 257, 315, 314), (217, 215, 262, 295), (205, 202, 264, 265), (235, 243, 308, 304), (194, 197, 281, 268), (253, 251, 312, 313), (219, 227, 300, 296), (241, 233, 303, 307), (193, 201, 269, 280), (176, 187, 276, 275), (223, 225, 299, 298), (179, 183, 277, 274), (198, 190, 282, 267), (259, 261, 317, 316), (307, 303, 321, 347), (297, 296, 323, 324), (302, 306, 346, 320), (266, 275, 336, 337), (295, 262, 330, 327), (309, 305, 319, 349), (281, 265, 340, 342), (263, 278, 333, 332), (311, 310, 350, 351), (277, 263, 332, 334), (313, 312, 352, 353), (268, 281, 342, 343), (275, 276, 335, 336), (276, 279, 338, 335), (305, 304, 318, 319), (314, 315, 355, 354), (280, 269, 339, 344), (279, 266, 337, 338), (303, 302, 320, 321), (316, 317, 357, 356), (264, 268, 343, 341), (269, 267, 329, 339), (296, 300, 322, 323), (310, 314, 354, 350), (274, 277, 334, 345), (301, 297, 324, 325), (315, 311, 351, 355), (282, 280, 344, 328), (299, 295, 327, 326), (317, 313, 353, 357), (359, 361, 360, 358), (363, 365, 367, 369), (365, 363, 362, 364), (370, 359, 358, 371), (371, 368, 364, 362), (370, 366, 361, 359), (358, 360, 368, 371), (363, 369, 371, 362), (369, 374, 376), (374, 373, 372, 375), (367, 366, 372, 373), (369, 367, 373, 374), (366, 370, 375, 372), (377, 376, 374, 375), (376, 377, 378), (371, 369, 376, 378), (375, 370, 377), (370, 371, 378, 377), (391, 392, 379, 144), (140, 381, 380), (386, 383, 394), (393, 380, 384, 395), (382, 379, 383, 386), (380, 381, 385, 384), (381, 382, 386, 385), (379, 392, 394, 383), (392, 393, 395, 394), (385, 395, 384), (385, 386, 394, 395), (140, 380, 393, 391), (391, 393, 392), (148, 139, 390, 387), (147, 388, 387, 149), (147, 142, 389, 388), (143, 390, 391, 144), (190, 396, 397, 191), (199, 398, 399, 198), (191, 397, 398, 199), (190, 198, 399, 396), (452, 455, 426, 420), (450, 444, 427, 418), (453, 442, 428, 424), (402, 400, 246, 254), (443, 457, 431, 434), (455, 446, 432, 426), (428, 434, 425, 435), (459, 452, 420, 435), (447, 448, 422, 417), (412, 410, 403, 401), (454, 459, 435, 425), (456, 402, 461, 292), (449, 457, 406, 400), (431, 416, 422, 423), (445, 454, 425, 423), (408, 414, 400, 406), (445, 448, 414, 408), (433, 421, 196, 204), (424, 428, 228, 220), (434, 431, 244, 236), (428, 435, 229, 228), (417, 422, 253, 261), (431, 423, 245, 244), (427, 426, 183, 184), (423, 425, 237, 245), (422, 416, 252, 253), (429, 433, 204, 205), (418, 427, 184, 188), (426, 432, 189, 183), (435, 420, 221, 229), (432, 418, 188, 189), (430, 417, 261, 260), (421, 419, 197, 196), (425, 434, 236, 237), (419, 429, 205, 197), (420, 424, 220, 221), (456, 449, 400, 402), (446, 451, 419, 432), (396, 411, 405, 397), (432, 419, 421, 418), (440, 450, 418, 421), (409, 415, 404, 407), (427, 424, 420, 426), (444, 453, 424, 427), (398, 458, 271, 438), (441, 399, 437, 270), (433, 429, 436, 439), (458, 433, 439, 271), (429, 441, 270, 436), (407, 404, 453, 444), (397, 405, 450, 440), (411, 396, 451, 446), (430, 416, 449, 456), (423, 422, 448, 445), (408, 410, 454, 445), (416, 431, 457, 449), (447, 417, 463, 291), (410, 412, 459, 454), (413, 414, 448, 447), (412, 415, 452, 459), (409, 411, 446, 455), (403, 406, 457, 443), (404, 401, 442, 453), (405, 407, 444, 450), (415, 409, 455, 452), (401, 403, 443, 442), (397, 440, 458, 398), (396, 399, 441, 451), (413, 447, 291, 460), (402, 413, 460, 461), (430, 456, 292, 462), (417, 430, 462, 463)])
me_cube.materials.append(mat_material)
me_cube.use_remesh_preserve_volume = False
me_cube.use_remesh_preserve_attributes = False
me_cube.use_mirror_vertex_groups = False
me_cube.update()

# ---- objects
ob_sun = bpy.data.objects.new('Sun', light_sun_003)
ob_speed = bpy.data.objects.new('Speed', me_cube_010)
ob_quick = bpy.data.objects.new('Quick', me_cube_002)
ob_jug = bpy.data.objects.new('Jug', me_cube)

# ---- transforms, parenting, visibility, modifiers, constraints
ob_sun.location = (3.819, -1.461, -1.995)
ob_sun.rotation_euler = (0.4971, -0.6021, 0.04895)
ob_sun.lineart.crease_threshold = 0.0
ob_speed.location = (3.0, 0.0, 0.0)
ob_speed.lineart.crease_threshold = 0.0
ob_quick.location = (0.0, 0.0, 0.0)
ob_quick.lineart.crease_threshold = 0.0
ob_jug.location = (-2.917, 0.0, 0.0)
ob_jug.lock_rotations_4d = False
ob_jug.empty_display_type = 'ARROWS'
ob_jug.lineart.crease_threshold = 0.0

# ---- collection membership
col_collection_1.objects.link(ob_sun)
col_collection_1.objects.link(ob_speed)
col_collection_1.objects.link(ob_quick)
col_collection_1.objects.link(ob_jug)

# ---- scene / render settings (as saved in the file)
scene.frame_start = 1; scene.frame_end = 250; scene.frame_set(1)
scene.render.engine = 'CYCLES'
scene.render.resolution_percentage = 50
scene.render.dither_intensity = 0.0
scene.cycles.use_denoising = False
scene.cycles.samples = 128
scene.cycles.sampling_pattern = 'TABULATED_SOBOL'
scene.cycles.light_sampling_threshold = 0.0
scene.cycles.use_adaptive_sampling = False
scene.cycles.use_light_tree = False
scene.cycles.blur_glossy = 0.0
scene.cycles.sample_clamp_indirect = 0.0
scene.view_settings.view_transform = 'Standard'
bpy.context.view_layer.update()

# ---- added for rendering (the .blend has no active camera): camera
cam_auto = bpy.data.cameras.new('AutoCamera')
cam_auto.lens = 50.0
cam_auto.sensor_width = 36.0
cam_auto.clip_end = 1000.0
ob_auto_camera = bpy.data.objects.new('AutoCamera', cam_auto)
scene.collection.objects.link(ob_auto_camera)
ob_auto_camera.location = (8.13228, -9.43622, 8.16685)
ob_auto_camera.rotation_euler = (1.09748, -7.21219e-08, 0.694738)
scene.camera = ob_auto_camera
bpy.context.view_layer.update()
